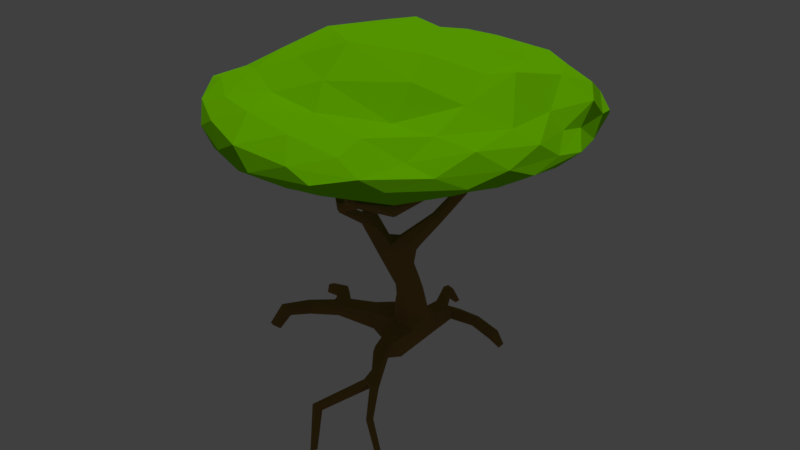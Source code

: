 # Source: Tree.blend  (saved by Blender 2.78.0; exported with 4.5.12 LTS)
import bpy
from mathutils import Matrix  # noqa: F401  (used for matrix-valued properties, if any)

bpy.ops.wm.read_factory_settings(use_empty=True)
scene = bpy.context.scene
scene.name = 'Scene'

# ---- collections
col_collection_1 = bpy.data.collections.new('Collection 1'); scene.collection.children.link(col_collection_1)

# ---- materials (node trees are filled in below, after node groups)
mat_material_001 = bpy.data.materials.new('Material.001')
mat_material_001.alpha_threshold = 0.0
mat_material_001.use_transparent_shadow = False
mat_material_001.diffuse_color = (0.2883, 0.1675, 0.05116, 1.0)
mat_material_001.roughness = 0.5
mat_material_002 = bpy.data.materials.new('Material.002')
mat_material_002.alpha_threshold = 0.0
mat_material_002.use_transparent_shadow = False
mat_material_002.diffuse_color = (0.2425, 0.8, 0.0, 1.0)
mat_material_002.roughness = 0.5

# ---- material node trees

# ---- world
world_world = bpy.data.worlds.new('World'); scene.world = world_world
world_world.color = (0.05088, 0.05088, 0.05088)
world_world.use_sun_shadow = False
world_world.sun_shadow_jitter_overblur = 0.0
world_world.cycles.sampling_method = 'MANUAL'

# ---- lights
light_hemi = bpy.data.lights.new('Hemi', 'SUN')
light_hemi.transmission_factor = 0.0
light_hemi.angle = 0.1993
light_hemi.energy = 1.0
light_hemi.shadow_buffer_clip_start = 0.5
light_hemi.shadow_soft_size = 0.1
light_hemi.shadow_cascade_max_distance = 1000.0

# ---- meshes
me_cube_001 = bpy.data.meshes.new('Cube.001')
me_cube_001.from_pydata([(-0.6438, -0.03753, -1.123), (-0.8839, -0.3627, -0.07685), (-0.9134, -0.1133, -0.2292), (-0.9468, -0.1418, -0.2585), (-1.037, 0.4887, 0.2141), (-0.5999, -0.5276, 0.1706), (-0.9974, 0.4783, 0.1734), (-1.094, 0.3472, 0.09898), (-1.074, 0.3664, 0.04701), (-1.134, 0.1375, -0.02994), (-1.096, 0.1758, 0.01544), (-1.066, 0.1697, -0.09009), (-1.047, 0.002175, -0.1914), (-1.006, 0.07192, -0.1278), (-0.9973, -0.03568, -0.1916), (-0.9798, 0.03777, -0.2334), (-1.015, 0.02087, -0.2508), (-0.8626, -0.06403, -0.3135), (-0.8522, 0.02007, -0.3676), (-0.7658, 0.1329, -0.6766), (-0.7999, 0.05231, -0.7623), (-0.6538, 0.1362, -0.7582), (-0.6988, -0.002358, -0.729), (-0.8184, 0.0458, -0.8515), (-0.8152, 0.2404, -0.9785), (-0.7017, 0.03418, -0.9654), (-1.55, 0.1827, -1.159), (-1.426, -0.5375, -1.037), (-0.4947, 0.3051, 0.4419), (-1.023, 0.1694, -1.092), (-0.3648, 0.2967, 0.07879), (-0.9675, 0.09214, -1.213), (-0.6372, 0.1841, -0.9936), (-0.6846, -0.06193, -0.411), (-0.8837, -0.03448, -0.4867), (-0.6767, 0.05541, -0.5765), (-1.233, -0.09427, -1.058), (-1.011, -0.03135, -0.2827), (-1.109, 0.174, -0.07565), (-0.77, -0.01783, -0.3547), (-0.9992, 0.4104, 0.1473), (-0.3609, 0.206, 0.1223), (-1.128, 0.4328, 0.1794), (-0.9127, -0.09602, -0.328), (-1.237, 0.05574, -1.064), (-0.9277, 0.01167, -0.3086), (-0.3277, 0.2347, 0.08848), (-0.9932, -0.09705, -0.2183), (-0.9307, -0.09398, -0.1994), (-0.8852, -0.4075, -0.05784), (-0.5998, -0.5611, 0.1164), (-0.6255, -0.5146, 0.1187), (-0.6864, -0.5034, 0.1323), (-0.3343, -0.5324, 0.1403), (-0.3393, -0.5745, 0.1816), (-0.3591, -0.5343, 0.2193), (-0.3543, -0.4932, 0.179), (-0.6799, -0.563, 0.14), (-0.6589, -0.5708, 0.1984), (-0.6974, -0.6784, 0.2913), (-0.6914, -0.7059, 0.3297), (-0.6926, -0.7491, 0.3271), (-0.6684, -0.7673, 0.3358), (-0.6661, -0.73, 0.3557), (-0.4499, -0.8114, 0.4627), (-0.1052, -0.4152, 0.326), (-1.098, 0.07667, 0.01854), (-1.118, 0.04961, -0.001745), (-1.232, 0.03535, 0.2095), (-1.279, 0.01133, 0.1863), (-1.271, 0.04688, 0.2047), (-1.24, -0.0004778, 0.1924), (-1.123, 0.4668, 0.2022), (-1.083, 0.43, 0.2353), (-1.126, 0.4004, 0.2), (-0.6228, 0.02445, -0.4019), (-0.4589, 0.07508, -0.1708), (-0.4709, 0.02894, -0.1367), (-0.5198, 0.05581, -0.1182), (-0.5062, 0.1034, -0.1499), (-0.3398, 0.2658, 0.06445), (-0.3921, 0.2203, 0.006833), (-0.3797, 0.5546, 0.2723), (-0.4075, 0.5657, 0.2427), (-0.3805, 0.5855, 0.2191), (-0.3519, 0.5726, 0.2451), (-0.3987, 0.2698, 0.1322), (-0.3653, 0.2805, 0.1466), (-0.3945, 0.3361, 0.3865), (-0.4323, 0.3145, 0.3694), (-0.9314, -0.4032, 0.02354), (-0.927, -0.277, 0.2121), (-0.8611, -0.05091, -1.153), (-0.8781, 0.1022, -0.9888), (-1.226, -0.01841, -1.122), (-1.034, -0.02096, -1.078), (-1.391, -0.2109, -1.088), (-1.435, -0.3931, -1.033), (-1.432, -0.4043, -0.9403), (-1.374, -0.2086, -1.02), (-1.458, -0.1791, -1.05), (-1.416, -0.4793, -1.09), (-1.387, -0.5117, -1.043), (-1.468, -0.5175, -1.044), (-1.479, -0.3971, -1.008), (-1.32, -0.02446, -1.066), (-1.409, 0.09291, -1.058), (-1.381, 0.1284, -1.104), (-1.369, 0.175, -1.061), (-1.395, 0.1388, -1.014), (-1.557, 0.1459, -1.136), (-0.7517, 0.3014, -1.24), (-0.6744, 0.3219, -1.135), (-0.7542, 0.3487, -1.052), (-0.828, 0.3662, -1.132), (-0.6443, 0.4531, -1.144), (-0.7298, 0.5063, -1.114), (-0.7985, 0.4795, -1.07), (-0.8167, 0.4724, -1.11), (-0.8584, 0.6344, -1.048), (-0.894, 0.6705, -1.094), (-0.8684, 0.6557, -1.128), (-0.8104, 0.6855, -1.069), (-0.8681, 0.7005, -1.067), (-0.6424, 0.543, -1.108), (-0.519, 0.5137, -1.167), (-0.4788, 0.4692, -1.146), (-0.7417, -0.1759, -1.059), (-0.7254, -0.2196, -1.175), (-0.7655, -0.2544, -1.117), (-0.6757, -0.1884, -1.12), (-0.5722, -0.3961, -1.08), (-0.5039, -0.513, -1.177), (-0.5081, -0.5481, -1.122), (-0.4828, -0.5242, -1.137), (-0.4058, -0.669, -1.262), (-0.3024, 0.4939, -1.187), (-0.2872, 0.5114, -1.152), (-0.2106, 0.4705, -1.185), (-0.5876, -0.5379, -1.111), (-0.7676, -0.7796, -1.29), (-0.7838, -0.7479, -1.321), (-0.8311, -0.7568, -1.309), (-0.8147, -0.7895, -1.276), (-0.6638, -0.9191, -1.48), (-0.4475, -0.692, -1.278), (-0.4038, -0.6922, -1.25), (-0.8509, 0.2998, -1.226), (-0.6059, 0.07691, -1.049), (-0.9115, -0.002718, -0.4016), (-0.9394, -0.3626, -0.09141), (-0.6784, -0.5463, 0.09406), (-0.6739, -0.6954, 0.2572), (-0.4259, 0.1995, 0.04553), (-0.8035, 0.008181, -1.002), (-0.8136, 0.3462, -1.071), (-0.6059, -0.4462, -1.086), (-0.8986, 0.1829, -0.9797), (-0.7645, -0.001695, -0.8721), (-0.8305, 0.1158, -0.8305), (-0.7028, 0.2557, -0.9943), (-0.7027, 0.1498, -0.6855), (-0.9836, -0.1072, -0.279), (-0.8785, -0.4451, -0.01734), (-0.5992, -0.5719, 0.1606), (-0.3318, -0.5637, 0.1511), (-0.3632, -0.504, 0.2084), (-0.1221, -0.3995, 0.3349), (-1.147, 0.1127, -0.06138), (-1.126, 0.1279, 0.009474), (-0.7672, -0.06746, -0.3844), (-0.7388, 0.04573, -0.3465), (-0.5002, 0.02983, -0.1213), (-0.3364, 0.266, 0.132), (-0.3935, 0.2255, 0.1672), (-0.8965, -0.3507, 0.0008228), (-0.9899, 0.006387, -1.021), (-1.059, 0.1142, -1.015), (-1.082, 0.1086, -1.143), (-1.298, -0.02021, -1.103), (-1.448, -0.1911, -1.083), (-1.399, -0.4048, -0.9533), (-1.241, 0.04516, -1.104), (-1.402, 0.1001, -1.093), (-1.341, 0.0425, -1.022), (-0.6105, 0.5467, -1.156), (-0.7243, 0.4851, -1.16), (-0.8139, 0.6626, -1.119), (-0.6904, -0.1959, -1.164), (-0.5671, -0.4123, -1.155), (-0.5472, -0.5338, -1.163), (-0.5297, -0.5626, -1.14), (-0.5836, -0.5122, -1.175), (-0.7631, -0.7617, -1.31), (-0.8816, 0.5695, 0.4222), (-0.8841, 0.5527, 0.4487), (-0.4624, -0.8371, 0.4657), (-0.4701, -0.8175, 0.4866), (-0.1044, -0.373, 0.4622), (-0.1086, -0.3999, 0.4545), (-0.1217, -0.376, 0.4489), (-1.222, -0.04236, 0.4617), (-1.198, -0.05832, 0.4543), (-1.26, 0.4839, 0.4641), (-1.221, 0.5048, 0.47), (-0.4492, 0.8017, 0.4048), (-0.441, 0.7824, 0.4165), (-0.4589, 0.3221, 0.4636), (-0.4628, 0.2877, 0.4428), (-0.9283, -0.2836, 0.478), (-0.9112, -0.307, 0.474), (-1.46, -0.4847, -1.079), (-1.531, 0.2186, -1.141), (-1.554, 0.2099, -1.087), (-1.556, 0.1604, -1.076), (-0.796, 0.7015, -1.188), (-0.7859, 0.7339, -1.18), (-0.8182, 0.7492, -1.173), (-0.2384, 0.4612, -1.228), (-0.2265, 0.4407, -1.197), (-0.2278, 0.5009, -1.211), (-0.692, -0.9007, -1.509), (-0.7105, -0.9374, -1.505), (-0.6922, -0.95, -1.469), (-0.2766, -0.7685, -1.492), (-0.2581, -0.7962, -1.477), (-0.2443, -0.7591, -1.475), (-0.6443, 0.07429, -0.7821), (-0.6561, -0.03437, -0.4783), (-0.7565, -0.02798, -0.6959), (-0.8096, 0.1038, -0.7191), (-0.7214, 0.1056, -0.5486), (-0.856, -0.08531, -0.4755), (-0.9504, -0.005569, -0.2101), (-1.045, 0.02299, -0.115), (-1.037, 0.1873, -0.05397), (-1.046, 0.1574, -0.004361), (-1.002, 0.4201, 0.1085), (-1.032, 0.3284, 0.1193), (-1.023, 0.4924, 0.184), (-1.001, 0.4335, 0.2334), (-1.036, 0.4618, 0.2451), (-0.9202, -0.1324, -0.2508), (-0.9488, -0.3405, -0.06009), (-0.9057, -0.3225, -0.05226), (-0.8503, -0.3965, -0.02658), (-0.8825, -0.4272, 0.01511), (-0.8657, -0.3966, 0.01006), (-0.3422, -0.5025, 0.1498), (-0.642, -0.6132, 0.1718), (-0.6239, -0.582, 0.186), (-0.6989, -0.6982, 0.2732), (-0.663, -0.7198, 0.3246), (-0.6957, -0.7352, 0.3337), (-0.649, -0.7474, 0.328), (-0.6824, -0.7491, 0.3501), (-0.3495, -0.5645, 0.2107), (-0.1017, -0.4326, 0.3319), (-0.1274, -0.4271, 0.3503), (-0.138, -0.4069, 0.3517), (-1.145, 0.0536, -0.03227), (-1.261, -0.003058, 0.1841), (-1.285, 0.03184, 0.1945), (-1.249, 0.05038, 0.2106), (-1.226, 0.0145, 0.2023), (-1.083, 0.4567, 0.2271), (-1.088, 0.4031, 0.2249), (-0.6664, 0.07347, -0.3891), (-0.4791, 0.1012, -0.1682), (-0.4526, 0.04539, -0.1582), (-0.5249, 0.08668, -0.1288), (-0.3962, 0.295, 0.09535), (-0.4009, 0.5775, 0.2233), (-0.359, 0.5826, 0.2247), (-0.3587, 0.5604, 0.2655), (-0.4005, 0.5558, 0.264), (-0.4396, 0.3337, 0.3692), (-0.4169, 0.3491, 0.3773), (-0.4101, 0.3094, 0.377), (-0.9397, -0.3524, -0.001828), (-0.9634, -0.3001, 0.2088), (-0.8863, -0.3752, 0.03554), (-0.9044, -0.3144, 0.2142), (-0.941, -0.3374, 0.2124), (-0.9931, 0.01085, -1.157), (-1.245, 0.05011, -1.029), (-1.431, -0.1722, -1.006), (-1.235, -0.08633, -1.098), (-1.229, -0.07459, -1.025), (-1.309, -0.04051, -1.017), (-1.391, -0.3967, -1.01), (-1.468, -0.4013, -0.95), (-1.366, 0.1596, -1.093), (-1.376, 0.1675, -1.025), (-0.7912, 0.4499, -1.159), (-0.6904, 0.3434, -1.202), (-0.6963, 0.3333, -1.06), (-0.7329, 0.4835, -1.08), (-0.8276, 0.7175, -1.197), (-0.6754, 0.4673, -1.165), (-0.6511, 0.4707, -1.089), (-0.4795, 0.4903, -1.09), (-0.4777, 0.5459, -1.108), (-0.6778, -0.06704, -1.216), (-0.647, 0.01204, -1.039), (-0.7618, -0.2385, -1.16), (-0.7582, -0.2387, -1.075), (-0.6915, -0.1853, -1.077), (-0.6107, -0.4512, -1.138), (-0.4231, -0.6624, -1.281), (-0.3108, 0.4392, -1.17), (-0.2819, 0.4426, -1.125), (-0.2756, 0.4929, -1.117), (-0.6128, -0.5185, -1.13), (-0.559, -0.5554, -1.125), (-0.8123, -0.7438, -1.321), (-0.8361, -0.7755, -1.288), (-0.7878, -0.7917, -1.275), (-0.4328, -0.7073, -1.254), (-0.6362, 0.09731, -0.9678), (-0.3836, 0.04663, 0.3763), (0.1906, -0.601, 0.4879), (-0.9885, -1.093, 0.4749), (-1.737, -0.09417, 0.4949), (-0.9761, 1.081, 0.4781), (0.2719, 0.6665, 0.5145), (-0.2206, -1.13, 0.7429), (-1.548, -0.7178, 0.7671), (-1.52, 0.5989, 0.7089), (-0.266, 0.945, 0.6938), (0.4046, 0.03473, 0.6946), (-0.3641, -0.2451, 1.045), (-0.8839, -0.931, 0.3953), (-0.7432, -0.7034, 0.3387), (-0.5421, -0.3332, 0.3947), (-0.2408, -0.1451, 0.3814), (-0.1074, -0.3391, 0.3787), (0.05346, -0.5112, 0.3828), (-0.0327, -0.8209, 0.469), (-0.337, -1.016, 0.4566), (-0.6529, -1.092, 0.432), (0.2876, 0.3328, 0.5138), (0.3475, 0.1006, 0.4813), (0.3395, -0.2671, 0.4826), (-0.1877, 0.2326, 0.3397), (-0.005876, 0.4231, 0.4481), (0.1443, 0.5578, 0.4826), (-1.491, -0.1101, 0.4028), (-1.056, -0.1684, 0.3834), (-0.6299, -0.04534, 0.3824), (-1.229, -0.9512, 0.4795), (-1.472, -0.6939, 0.4672), (-1.651, -0.3844, 0.4722), (-0.853, 0.8122, 0.3974), (-0.6794, 0.5833, 0.3342), (-0.4787, 0.321, 0.4016), (-1.642, 0.2002, 0.4777), (-1.429, 0.5304, 0.4276), (-1.231, 0.7791, 0.4527), (-0.6512, 1.003, 0.5015), (-0.2519, 0.9436, 0.4604), (0.06565, 0.7904, 0.4788), (0.5037, -0.1534, 0.632), (0.4892, -0.3685, 0.5862), (0.3652, -0.5239, 0.5338), (0.3666, 0.4979, 0.5292), (0.4423, 0.3196, 0.5617), (0.4268, 0.1868, 0.6695), (-0.4153, -1.31, 0.7016), (-0.6634, -1.349, 0.6087), (-0.8759, -1.227, 0.5153), (0.1544, -0.8564, 0.5286), (0.04171, -1.065, 0.6034), (-0.0572, -1.153, 0.6758), (-1.753, -0.6129, 0.7003), (-1.829, -0.4333, 0.5949), (-1.835, -0.2444, 0.5263), (-1.2, -1.115, 0.5282), (-1.385, -1.044, 0.5962), (-1.522, -0.9095, 0.6918), (-1.503, 0.7898, 0.66), (-1.389, 0.9433, 0.6007), (-1.225, 1.087, 0.53), (-1.834, 0.115, 0.5275), (-1.826, 0.3184, 0.5976), (-1.698, 0.4928, 0.656), (-0.09315, 0.9654, 0.6494), (0.0963, 0.9357, 0.6004), (0.2513, 0.8287, 0.5225), (-0.8175, 1.176, 0.5251), (-0.6442, 1.165, 0.5994), (-0.4492, 1.061, 0.6452), (0.449, -0.2665, 0.7187), (0.2806, -0.6154, 0.7458), (0.02422, -0.876, 0.6963), (-0.5451, -1.164, 0.8), (-0.9265, -1.088, 0.8101), (-1.283, -0.932, 0.7647), (-1.649, -0.4221, 0.7414), (-1.662, -0.04681, 0.7519), (-1.63, 0.3217, 0.7473), (-1.292, 0.7882, 0.7411), (-0.9545, 0.9605, 0.7885), (-0.5725, 0.9401, 0.6898), (0.007662, 0.8166, 0.7082), (0.2633, 0.5619, 0.8009), (0.4002, 0.3551, 0.7772), (-0.2755, -0.4615, 0.9549), (-0.2378, -0.676, 0.7888), (-0.2321, -0.9283, 0.7844), (0.3086, 0.04331, 0.7817), (0.08094, 0.02182, 0.9636), (-0.04533, -0.1027, 0.9573), (-0.7804, -0.4145, 1.073), (-1.117, -0.4957, 0.9342), (-1.345, -0.6284, 0.8401), (-0.7251, 0.1311, 1.106), (-1.082, 0.3228, 0.9803), (-1.38, 0.5237, 0.8391), (-0.2021, 0.2265, 0.9743), (-0.246, 0.5809, 0.8759), (-0.2318, 0.864, 0.8144), (-0.04973, 0.3222, 0.9249), (0.1761, 0.3578, 0.8808), (0.03264, 0.6511, 0.8362), (-0.6512, 0.4831, 0.911), (-0.5964, 0.804, 0.8544), (-1.032, 0.6991, 0.8507), (-1.15, -0.1268, 0.9922), (-1.469, 0.1368, 0.9003), (-1.446, -0.3077, 0.8683), (-0.6915, -0.7252, 0.9417), (-1.009, -0.8166, 0.8243), (-0.5843, -0.9128, 0.8368), (0.01974, -0.367, 0.8638), (0.04196, -0.6518, 0.7814), (0.2906, -0.2965, 0.7781), (0.3894, 0.4937, 0.6511), (0.3329, 0.6781, 0.6072), (0.1917, 0.795, 0.6629), (-0.8224, 1.072, 0.6569), (-1.039, 1.116, 0.6042), (-1.215, 0.986, 0.6666), (-1.814, 0.1505, 0.6727), (-1.885, -0.05945, 0.5961), (-1.795, -0.2486, 0.6565), (-1.205, -1.118, 0.6958), (-1.041, -1.221, 0.593), (-0.8111, -1.312, 0.7169), (0.1975, -0.8536, 0.6523), (0.3215, -0.7361, 0.5853), (0.4298, -0.5161, 0.6496), (-0.2492, 1.107, 0.5732), (-0.05126, 1.042, 0.503), (-0.4257, 1.18, 0.4994), (-1.658, 0.6655, 0.5981), (-1.556, 0.7456, 0.5287), (-1.714, 0.4598, 0.5227), (-1.662, -0.7759, 0.5982), (-1.711, -0.6018, 0.5128), (-1.486, -0.8994, 0.5202), (-0.2552, -1.31, 0.6411), (-0.5001, -1.223, 0.5203), (-0.1295, -1.086, 0.5209), (0.5382, 0.02124, 0.6057), (0.4815, -0.1321, 0.5501), (0.4402, 0.1973, 0.5199), (-0.09477, 0.6878, 0.4159), (-0.2559, 0.5415, 0.3914), (-0.4997, 0.8139, 0.3884), (-1.09, 0.5121, 0.3512), (-0.8473, 0.2229, 0.3787), (-1.334, 0.1509, 0.3453), (-1.355, -0.506, 0.3511), (-0.8906, -0.4268, 0.3408), (-1.113, -0.724, 0.4005), (0.1579, 0.2791, 0.4407), (0.1561, -0.1196, 0.4496), (-0.01146, 0.05726, 0.3703), (-0.5634, -0.9139, 0.3446), (-0.4049, -0.494, 0.347), (-0.208, -0.697, 0.315)], [(304, 93)], [(228, 33, 22), (0, 303, 148), (148, 304, 0), (49, 151, 163), (2, 244, 1), (16, 15, 149), (149, 37, 16), (150, 3, 49), (10, 169, 66), (2, 242, 17), (17, 48, 2), (3, 150, 162), (67, 260, 234), (234, 66, 67), (241, 265, 73), (239, 72, 4), (7, 266, 74), (163, 246, 90), (40, 235, 237), (281, 247, 245), (9, 10, 7), (7, 38, 9), (12, 14, 234), (13, 233, 15), (13, 15, 11), (62, 152, 254), (43, 162, 232), (289, 285, 184), (149, 45, 18), (61, 253, 251), (149, 34, 37), (35, 228, 227), (227, 21, 35), (253, 255, 63), (23, 159, 157), (157, 93, 23), (25, 158, 154), (218, 220, 138), (26, 213, 212), (27, 101, 102), (299, 115, 295), (295, 186, 299), (199, 198, 200), (18, 231, 19), (29, 155, 114), (114, 147, 29), (30, 273, 80), (31, 178, 147), (148, 303, 295), (112, 32, 295), (111, 295, 303), (25, 154, 304), (33, 170, 232), (72, 239, 8), (239, 6, 8), (113, 117, 155), (233, 48, 17), (112, 295, 115), (234, 13, 236), (236, 66, 234), (266, 238, 240), (168, 12, 260), (13, 11, 235), (3, 162, 43), (15, 233, 45), (150, 163, 90), (174, 86, 153), (132, 192, 189), (47, 14, 12), (30, 80, 271), (81, 153, 271), (48, 14, 47), (233, 14, 48), (249, 57, 151), (151, 50, 249), (5, 52, 58), (86, 271, 153), (308, 313, 156), (192, 313, 308), (51, 52, 5), (62, 61, 152), (244, 243, 279), (175, 244, 279), (59, 251, 253), (252, 254, 152), (151, 49, 50), (163, 151, 57), (246, 57, 52), (57, 251, 59), (57, 59, 58), (58, 59, 60), (196, 62, 254), (196, 254, 64), (64, 254, 252), (53, 248, 65), (55, 259, 166), (259, 55, 258), (56, 259, 167), (198, 257, 65), (199, 258, 257), (199, 257, 198), (260, 261, 69), (67, 261, 260), (69, 262, 168), (261, 67, 71), (67, 264, 71), (72, 203, 204), (77, 41, 172), (78, 41, 153), (46, 274, 173), (46, 273, 85), (273, 30, 84), (30, 272, 84), (87, 88, 173), (41, 278, 174), (174, 278, 89), (87, 277, 88), (41, 88, 278), (28, 276, 89), (279, 280, 91), (90, 280, 279), (90, 281, 283), (92, 154, 176), (176, 95, 92), (95, 284, 92), (93, 157, 177), (178, 31, 94), (31, 284, 94), (94, 182, 178), (176, 93, 289), (99, 96, 36), (96, 99, 290), (99, 181, 290), (286, 291, 98), (104, 291, 100), (103, 104, 211), (97, 290, 101), (94, 179, 107), (44, 293, 285), (184, 106, 105), (106, 179, 105), (108, 293, 44), (44, 292, 108), (109, 214, 184), (214, 109, 213), (110, 183, 106), (106, 214, 110), (113, 160, 296), (114, 294, 147), (299, 185, 125), (299, 186, 185), (116, 297, 124), (117, 297, 119), (116, 187, 122), (122, 297, 116), (119, 122, 123), (121, 298, 215), (120, 217, 298), (115, 299, 126), (300, 301, 297), (302, 185, 124), (137, 185, 302), (136, 310, 125), (312, 301, 311), (92, 303, 128), (303, 188, 128), (133, 146, 134), (134, 146, 135), (135, 132, 134), (135, 309, 132), (133, 318, 146), (311, 310, 219), (312, 311, 138), (136, 220, 218), (219, 310, 218), (220, 136, 137), (315, 192, 141), (316, 313, 142), (140, 314, 317), (221, 315, 141), (222, 316, 142), (309, 226, 224), (225, 318, 145), (145, 224, 225), (22, 33, 229), (24, 155, 157), (24, 160, 113), (24, 113, 155), (1, 242, 2), (267, 231, 171), (243, 48, 47), (10, 66, 236), (2, 48, 244), (150, 47, 162), (194, 241, 195), (194, 239, 4), (194, 40, 237), (241, 240, 195), (195, 240, 40), (8, 235, 11), (194, 237, 6), (6, 239, 194), (241, 73, 266), (241, 266, 240), (9, 38, 168), (4, 72, 265), (61, 62, 255), (246, 247, 90), (4, 265, 241), (5, 250, 164), (8, 38, 7), (238, 7, 10), (10, 236, 238), (40, 238, 236), (281, 245, 175), (13, 14, 233), (11, 38, 8), (243, 150, 90), (90, 279, 243), (9, 169, 10), (235, 40, 236), (12, 168, 37), (16, 11, 15), (168, 16, 37), (17, 232, 170), (21, 160, 161), (17, 170, 39), (17, 39, 18), (232, 162, 37), (37, 34, 232), (161, 231, 35), (35, 21, 161), (19, 231, 161), (253, 63, 60), (227, 228, 22), (319, 21, 227), (19, 159, 230), (161, 24, 19), (20, 158, 229), (159, 20, 230), (227, 25, 319), (158, 22, 229), (213, 110, 214), (24, 157, 159), (154, 158, 23), (23, 93, 154), (225, 224, 226), (222, 144, 223), (222, 221, 144), (314, 190, 191), (218, 138, 219), (216, 298, 217), (216, 215, 298), (211, 27, 103), (149, 19, 230), (28, 208, 207), (196, 64, 197), (111, 92, 31), (18, 171, 231), (147, 178, 29), (29, 157, 155), (46, 80, 273), (133, 314, 191), (31, 92, 284), (295, 32, 148), (112, 160, 32), (189, 192, 308), (32, 319, 148), (319, 304, 148), (31, 147, 111), (139, 156, 313), (230, 34, 149), (232, 229, 33), (229, 34, 20), (35, 267, 75), (113, 297, 117), (35, 75, 228), (8, 6, 237), (113, 296, 300), (156, 133, 131), (186, 295, 111), (111, 294, 186), (139, 314, 133), (133, 134, 131), (118, 155, 117), (171, 18, 39), (115, 296, 112), (114, 118, 294), (17, 18, 233), (40, 240, 238), (42, 8, 7), (134, 132, 189), (266, 7, 238), (260, 12, 234), (235, 236, 13), (46, 173, 41), (242, 43, 17), (42, 7, 74), (47, 37, 162), (45, 233, 18), (45, 149, 15), (153, 41, 174), (132, 190, 192), (175, 1, 244), (271, 80, 81), (1, 245, 49), (49, 163, 150), (58, 250, 5), (249, 164, 250), (61, 251, 152), (63, 252, 60), (52, 57, 58), (253, 60, 59), (50, 245, 51), (52, 245, 247), (57, 246, 163), (52, 247, 246), (50, 248, 53), (54, 50, 165), (53, 165, 50), (55, 164, 256), (54, 256, 164), (56, 5, 166), (55, 166, 5), (251, 249, 152), (56, 248, 51), (250, 152, 249), (58, 60, 250), (252, 250, 60), (62, 197, 255), (61, 255, 253), (63, 64, 252), (63, 255, 197), (257, 53, 65), (199, 259, 258), (54, 165, 257), (54, 257, 256), (56, 166, 259), (65, 248, 167), (258, 256, 257), (55, 256, 258), (167, 248, 56), (65, 167, 198), (262, 9, 168), (200, 198, 167), (200, 167, 259), (260, 69, 168), (169, 70, 263), (68, 169, 263), (201, 261, 202), (66, 68, 264), (67, 66, 264), (201, 262, 69), (201, 68, 263), (201, 263, 70), (70, 262, 201), (202, 264, 68), (204, 74, 266), (202, 261, 71), (71, 264, 202), (203, 72, 42), (42, 74, 203), (204, 265, 72), (1, 3, 242), (204, 266, 73), (73, 265, 204), (268, 75, 267), (269, 75, 76), (269, 33, 228), (172, 33, 77), (172, 39, 170), (171, 78, 270), (270, 267, 171), (76, 46, 269), (267, 79, 268), (78, 172, 41), (81, 76, 268), (41, 269, 46), (153, 79, 270), (153, 270, 78), (81, 268, 79), (274, 87, 173), (30, 271, 272), (275, 87, 82), (275, 271, 86), (206, 273, 205), (271, 83, 272), (46, 85, 274), (205, 273, 84), (84, 272, 205), (206, 274, 85), (206, 83, 275), (206, 275, 82), (82, 274, 206), (205, 272, 83), (87, 276, 277), (41, 173, 88), (86, 89, 276), (276, 207, 277), (207, 278, 88), (207, 88, 277), (208, 89, 278), (91, 281, 175), (279, 91, 175), (90, 247, 281), (210, 91, 209), (280, 90, 283), (283, 281, 282), (91, 280, 209), (210, 280, 283), (283, 282, 210), (288, 95, 176), (176, 154, 93), (177, 157, 29), (284, 287, 94), (95, 287, 284), (44, 178, 182), (289, 93, 177), (177, 285, 289), (289, 288, 176), (177, 44, 285), (179, 96, 180), (94, 287, 96), (289, 99, 288), (36, 288, 99), (36, 96, 287), (105, 180, 100), (286, 105, 100), (99, 98, 181), (96, 290, 97), (97, 104, 180), (98, 102, 181), (100, 180, 104), (96, 97, 180), (100, 291, 286), (211, 104, 101), (102, 101, 290), (290, 181, 102), (103, 98, 291), (182, 107, 292), (103, 291, 104), (97, 101, 104), (184, 293, 109), (44, 182, 292), (107, 212, 292), (105, 289, 184), (107, 179, 183), (184, 214, 106), (183, 179, 106), (110, 107, 183), (108, 213, 293), (124, 186, 116), (212, 108, 292), (213, 109, 293), (147, 294, 111), (296, 160, 112), (187, 294, 121), (118, 121, 294), (116, 186, 187), (117, 119, 118), (217, 122, 216), (120, 118, 119), (119, 297, 122), (119, 123, 120), (121, 215, 187), (187, 215, 122), (124, 301, 302), (120, 123, 217), (120, 298, 121), (216, 122, 215), (115, 126, 300), (310, 301, 126), (126, 299, 125), (126, 301, 300), (125, 310, 126), (125, 185, 136), (305, 129, 92), (312, 302, 301), (137, 136, 185), (137, 302, 312), (128, 305, 92), (306, 92, 129), (130, 303, 0), (154, 306, 127), (127, 307, 304), (307, 0, 304), (128, 308, 305), (129, 156, 306), (128, 188, 189), (131, 306, 156), (129, 305, 308), (131, 307, 127), (130, 189, 188), (131, 130, 307), (190, 309, 145), (193, 192, 190), (191, 190, 145), (191, 145, 318), (133, 191, 318), (218, 310, 136), (138, 220, 312), (138, 311, 219), (137, 312, 220), (192, 315, 313), (139, 317, 314), (142, 313, 315), (143, 313, 316), (314, 193, 190), (193, 221, 141), (222, 315, 221), (222, 143, 316), (223, 317, 143), (223, 140, 317), (144, 193, 140), (224, 145, 309), (225, 226, 146), (225, 146, 318), (226, 309, 135), (135, 146, 226), (154, 127, 304), (320, 335, 334), (321, 337, 343), (320, 334, 349), (320, 349, 355), (320, 355, 344), (321, 343, 364), (322, 340, 370), (323, 352, 376), (324, 358, 382), (325, 361, 388), (321, 364, 371), (322, 370, 377), (323, 376, 383), (324, 382, 389), (325, 388, 365), (326, 394, 409), (327, 397, 415), (328, 400, 418), (329, 403, 421), (330, 406, 410), (412, 419, 331), (411, 422, 412), (410, 423, 411), (412, 422, 419), (422, 420, 419), (411, 423, 422), (423, 424, 422), (422, 424, 420), (424, 421, 420), (410, 406, 423), (406, 405, 423), (423, 405, 424), (405, 404, 424), (424, 404, 421), (404, 329, 421), (419, 416, 331), (420, 425, 419), (421, 426, 420), (419, 425, 416), (425, 417, 416), (420, 426, 425), (426, 427, 425), (425, 427, 417), (427, 418, 417), (421, 403, 426), (403, 402, 426), (426, 402, 427), (402, 401, 427), (427, 401, 418), (401, 328, 418), (416, 413, 331), (417, 428, 416), (418, 429, 417), (416, 428, 413), (428, 414, 413), (417, 429, 428), (429, 430, 428), (428, 430, 414), (430, 415, 414), (418, 400, 429), (400, 399, 429), (429, 399, 430), (399, 398, 430), (430, 398, 415), (398, 327, 415), (413, 407, 331), (414, 431, 413), (415, 432, 414), (413, 431, 407), (431, 408, 407), (414, 432, 431), (432, 433, 431), (431, 433, 408), (433, 409, 408), (415, 397, 432), (397, 396, 432), (432, 396, 433), (396, 395, 433), (433, 395, 409), (395, 326, 409), (407, 412, 331), (408, 434, 407), (409, 435, 408), (407, 434, 412), (434, 411, 412), (408, 435, 434), (435, 436, 434), (434, 436, 411), (436, 410, 411), (409, 394, 435), (394, 393, 435), (435, 393, 436), (393, 392, 436), (436, 392, 410), (392, 330, 410), (367, 406, 330), (366, 437, 367), (365, 438, 366), (367, 437, 406), (437, 405, 406), (366, 438, 437), (438, 439, 437), (437, 439, 405), (439, 404, 405), (365, 388, 438), (388, 387, 438), (438, 387, 439), (387, 386, 439), (439, 386, 404), (386, 329, 404), (391, 403, 329), (390, 440, 391), (389, 441, 390), (391, 440, 403), (440, 402, 403), (390, 441, 440), (441, 442, 440), (440, 442, 402), (442, 401, 402), (389, 382, 441), (382, 381, 441), (441, 381, 442), (381, 380, 442), (442, 380, 401), (380, 328, 401), (385, 400, 328), (384, 443, 385), (383, 444, 384), (385, 443, 400), (443, 399, 400), (384, 444, 443), (444, 445, 443), (443, 445, 399), (445, 398, 399), (383, 376, 444), (376, 375, 444), (444, 375, 445), (375, 374, 445), (445, 374, 398), (374, 327, 398), (379, 397, 327), (378, 446, 379), (377, 447, 378), (379, 446, 397), (446, 396, 397), (378, 447, 446), (447, 448, 446), (446, 448, 396), (448, 395, 396), (377, 370, 447), (370, 369, 447), (447, 369, 448), (369, 368, 448), (448, 368, 395), (368, 326, 395), (373, 394, 326), (372, 449, 373), (371, 450, 372), (373, 449, 394), (449, 393, 394), (372, 450, 449), (450, 451, 449), (449, 451, 393), (451, 392, 393), (371, 364, 450), (364, 363, 450), (450, 363, 451), (363, 362, 451), (451, 362, 392), (362, 330, 392), (386, 391, 329), (387, 452, 386), (388, 453, 387), (386, 452, 391), (452, 390, 391), (387, 453, 452), (453, 454, 452), (452, 454, 390), (454, 389, 390), (388, 361, 453), (361, 360, 453), (453, 360, 454), (360, 359, 454), (454, 359, 389), (359, 324, 389), (380, 385, 328), (381, 455, 380), (382, 456, 381), (380, 455, 385), (455, 384, 385), (381, 456, 455), (456, 457, 455), (455, 457, 384), (457, 383, 384), (382, 358, 456), (358, 357, 456), (456, 357, 457), (357, 356, 457), (457, 356, 383), (356, 323, 383), (374, 379, 327), (375, 458, 374), (376, 459, 375), (374, 458, 379), (458, 378, 379), (375, 459, 458), (459, 460, 458), (458, 460, 378), (460, 377, 378), (376, 352, 459), (352, 351, 459), (459, 351, 460), (351, 350, 460), (460, 350, 377), (350, 322, 377), (368, 373, 326), (369, 461, 368), (370, 462, 369), (368, 461, 373), (461, 372, 373), (369, 462, 461), (462, 463, 461), (461, 463, 372), (463, 371, 372), (370, 340, 462), (340, 339, 462), (462, 339, 463), (339, 338, 463), (463, 338, 371), (338, 321, 371), (362, 367, 330), (363, 464, 362), (364, 465, 363), (362, 464, 367), (464, 366, 367), (363, 465, 464), (465, 466, 464), (464, 466, 366), (466, 365, 366), (364, 343, 465), (343, 342, 465), (465, 342, 466), (342, 341, 466), (466, 341, 365), (341, 325, 365), (346, 361, 325), (345, 467, 346), (344, 468, 345), (346, 467, 361), (467, 360, 361), (345, 468, 467), (468, 469, 467), (467, 469, 360), (469, 359, 360), (344, 355, 468), (355, 354, 468), (468, 354, 469), (354, 353, 469), (469, 353, 359), (353, 324, 359), (353, 358, 324), (354, 470, 353), (355, 471, 354), (353, 470, 358), (470, 357, 358), (354, 471, 470), (471, 472, 470), (470, 472, 357), (472, 356, 357), (355, 349, 471), (349, 348, 471), (471, 348, 472), (348, 347, 472), (472, 347, 356), (347, 323, 356), (347, 352, 323), (348, 473, 347), (349, 474, 348), (347, 473, 352), (473, 351, 352), (348, 474, 473), (474, 475, 473), (473, 475, 351), (475, 350, 351), (349, 334, 474), (334, 333, 474), (474, 333, 475), (333, 332, 475), (475, 332, 350), (332, 322, 350), (341, 346, 325), (342, 476, 341), (343, 477, 342), (341, 476, 346), (476, 345, 346), (342, 477, 476), (477, 478, 476), (476, 478, 345), (478, 344, 345), (343, 337, 477), (337, 336, 477), (477, 336, 478), (336, 335, 478), (478, 335, 344), (335, 320, 344), (332, 340, 322), (333, 479, 332), (334, 480, 333), (332, 479, 340), (479, 339, 340), (333, 480, 479), (480, 481, 479), (479, 481, 339), (481, 338, 339), (334, 335, 480), (335, 336, 480), (480, 336, 481), (336, 337, 481), (481, 337, 338), (337, 321, 338), (243, 244, 48), (150, 243, 47), (194, 4, 241), (194, 195, 40), (8, 237, 235), (13, 234, 14), (16, 38, 11), (168, 38, 16), (17, 43, 232), (21, 32, 160), (319, 32, 21), (19, 24, 159), (161, 160, 24), (20, 23, 158), (159, 23, 20), (227, 22, 25), (158, 25, 22), (213, 26, 110), (211, 101, 27), (149, 18, 19), (111, 303, 92), (319, 25, 304), (230, 20, 34), (229, 232, 34), (35, 231, 267), (113, 300, 297), (156, 139, 133), (118, 114, 155), (115, 300, 296), (42, 72, 8), (242, 3, 43), (47, 12, 37), (175, 245, 1), (249, 50, 164), (50, 49, 245), (52, 51, 245), (50, 51, 248), (54, 164, 50), (55, 5, 164), (56, 51, 5), (251, 57, 249), (250, 252, 152), (62, 196, 197), (63, 197, 64), (257, 165, 53), (199, 200, 259), (262, 70, 9), (169, 9, 70), (68, 66, 169), (201, 69, 261), (201, 202, 68), (204, 203, 74), (1, 49, 3), (268, 76, 75), (269, 228, 75), (269, 77, 33), (172, 170, 33), (172, 78, 39), (171, 39, 78), (270, 79, 267), (76, 80, 46), (81, 80, 76), (41, 77, 269), (153, 81, 79), (274, 82, 87), (275, 86, 87), (275, 83, 271), (206, 85, 273), (206, 205, 83), (87, 86, 276), (86, 174, 89), (276, 28, 207), (207, 208, 278), (208, 28, 89), (91, 282, 281), (210, 282, 91), (210, 209, 280), (288, 36, 95), (95, 36, 287), (44, 29, 178), (177, 29, 44), (179, 94, 96), (289, 286, 99), (105, 179, 180), (286, 289, 105), (99, 286, 98), (98, 27, 102), (103, 27, 98), (182, 94, 107), (184, 285, 293), (107, 26, 212), (110, 26, 107), (108, 212, 213), (124, 185, 186), (187, 186, 294), (118, 120, 121), (217, 123, 122), (124, 297, 301), (310, 311, 301), (306, 154, 92), (130, 188, 303), (307, 130, 0), (128, 189, 308), (129, 308, 156), (131, 127, 306), (130, 134, 189), (131, 134, 130), (190, 132, 309), (193, 141, 192), (139, 143, 317), (143, 139, 313), (314, 140, 193), (193, 144, 221), (222, 142, 315), (222, 223, 143), (223, 144, 140)])
me_cube_001.polygons.foreach_set('material_index', [0, 0, 0, 0, 0, 0, 0, 0, 0, 0, 0, 0, 0, 0, 0, 0, 0, 0, 0, 0, 0, 0, 0, 0, 0, 0, 0, 0, 0, 0, 0, 0, 0, 0, 0, 0, 0, 0, 0, 0, 0, 0, 0, 0, 0, 0, 0, 0, 0, 0, 0, 0, 0, 0, 0, 0, 0, 0, 0, 0, 0, 0, 0, 0, 0, 0, 0, 0, 0, 0, 0, 0, 0, 0, 0, 0, 0, 0, 0, 0, 0, 0, 0, 0, 0, 0, 0, 0, 0, 0, 0, 0, 0, 0, 0, 0, 0, 0, 0, 0, 0, 0, 0, 0, 0, 0, 0, 0, 0, 0, 0, 0, 0, 0, 0, 0, 0, 0, 0, 0, 0, 0, 0, 0, 0, 0, 0, 0, 0, 0, 0, 0, 0, 0, 0, 0, 0, 0, 0, 0, 0, 0, 0, 0, 0, 0, 0, 0, 0, 0, 0, 0, 0, 0, 0, 0, 0, 0, 0, 0, 0, 0, 0, 0, 0, 0, 0, 0, 0, 0, 0, 0, 0, 0, 0, 0, 0, 0, 0, 0, 0, 0, 0, 0, 0, 0, 0, 0, 0, 0, 0, 0, 0, 0, 0, 0, 0, 0, 0, 0, 0, 0, 0, 0, 0, 0, 0, 0, 0, 0, 0, 0, 0, 0, 0, 0, 0, 0, 0, 0, 0, 0, 0, 0, 0, 0, 0, 0, 0, 0, 0, 0, 0, 0, 0, 0, 0, 0, 0, 0, 0, 0, 0, 0, 0, 0, 0, 0, 0, 0, 0, 0, 0, 0, 0, 0, 0, 0, 0, 0, 0, 0, 0, 0, 0, 0, 0, 0, 0, 0, 0, 0, 0, 0, 0, 0, 0, 0, 0, 0, 0, 0, 0, 0, 0, 0, 0, 0, 0, 0, 0, 0, 0, 0, 0, 0, 0, 0, 0, 0, 0, 0, 0, 0, 0, 0, 0, 0, 0, 0, 0, 0, 0, 0, 0, 0, 0, 0, 0, 0, 0, 0, 0, 0, 0, 0, 0, 0, 0, 0, 0, 0, 0, 0, 0, 0, 0, 0, 0, 0, 0, 0, 0, 0, 0, 0, 0, 0, 0, 0, 0, 0, 0, 0, 0, 0, 0, 0, 0, 0, 0, 0, 0, 0, 0, 0, 0, 0, 0, 0, 0, 0, 0, 0, 0, 0, 0, 0, 0, 0, 0, 0, 0, 0, 0, 0, 0, 0, 0, 0, 0, 0, 0, 0, 0, 0, 0, 0, 0, 0, 0, 0, 0, 0, 0, 0, 0, 0, 0, 0, 0, 0, 0, 0, 0, 0, 0, 0, 0, 0, 0, 0, 0, 0, 0, 0, 0, 0, 0, 0, 0, 0, 0, 0, 0, 0, 0, 0, 0, 0, 0, 0, 0, 0, 0, 0, 0, 0, 0, 0, 0, 0, 0, 0, 0, 0, 0, 0, 0, 0, 0, 0, 0, 0, 0, 0, 0, 0, 0, 0, 0, 0, 0, 0, 0, 0, 0, 0, 0, 0, 0, 0, 0, 0, 0, 0, 0, 0, 0, 0, 0, 0, 0, 0, 0, 0, 0, 0, 0, 0, 0, 0, 0, 0, 0, 0, 0, 0, 0, 0, 0, 0, 0, 0, 0, 0, 0, 0, 0, 0, 1, 1, 1, 1, 1, 1, 1, 1, 1, 1, 1, 1, 1, 1, 1, 1, 1, 1, 1, 1, 1, 1, 1, 1, 1, 1, 1, 1, 1, 1, 1, 1, 1, 1, 1, 1, 1, 1, 1, 1, 1, 1, 1, 1, 1, 1, 1, 1, 1, 1, 1, 1, 1, 1, 1, 1, 1, 1, 1, 1, 1, 1, 1, 1, 1, 1, 1, 1, 1, 1, 1, 1, 1, 1, 1, 1, 1, 1, 1, 1, 1, 1, 1, 1, 1, 1, 1, 1, 1, 1, 1, 1, 1, 1, 1, 1, 1, 1, 1, 1, 1, 1, 1, 1, 1, 1, 1, 1, 1, 1, 1, 1, 1, 1, 1, 1, 1, 1, 1, 1, 1, 1, 1, 1, 1, 1, 1, 1, 1, 1, 1, 1, 1, 1, 1, 1, 1, 1, 1, 1, 1, 1, 1, 1, 1, 1, 1, 1, 1, 1, 1, 1, 1, 1, 1, 1, 1, 1, 1, 1, 1, 1, 1, 1, 1, 1, 1, 1, 1, 1, 1, 1, 1, 1, 1, 1, 1, 1, 1, 1, 1, 1, 1, 1, 1, 1, 1, 1, 1, 1, 1, 1, 1, 1, 1, 1, 1, 1, 1, 1, 1, 1, 1, 1, 1, 1, 1, 1, 1, 1, 1, 1, 1, 1, 1, 1, 1, 1, 1, 1, 1, 1, 1, 1, 1, 1, 1, 1, 1, 1, 1, 1, 1, 1, 1, 1, 1, 1, 1, 1, 1, 1, 1, 1, 1, 1, 1, 1, 1, 1, 1, 1, 1, 1, 1, 1, 1, 1, 1, 1, 1, 1, 1, 1, 1, 1, 1, 1, 1, 1, 1, 1, 1, 1, 1, 1, 1, 1, 1, 1, 1, 1, 1, 1, 1, 1, 1, 1, 1, 1, 1, 1, 1, 1, 1, 1, 1, 1, 1, 1, 1, 1, 1, 1, 1, 1, 1, 1, 1, 1, 1, 1, 1, 1, 1, 1, 1, 1, 1, 1, 0, 0, 0, 0, 0, 0, 0, 0, 0, 0, 0, 0, 0, 0, 0, 0, 0, 0, 0, 0, 0, 0, 0, 0, 0, 0, 0, 0, 0, 0, 0, 0, 0, 0, 0, 0, 0, 0, 0, 0, 0, 0, 0, 0, 0, 0, 0, 0, 0, 0, 0, 0, 0, 0, 0, 0, 0, 0, 0, 0, 0, 0, 0, 0, 0, 0, 0, 0, 0, 0, 0, 0, 0, 0, 0, 0, 0, 0, 0, 0, 0, 0, 0, 0, 0, 0, 0, 0, 0, 0, 0, 0, 0, 0, 0, 0, 0, 0, 0, 0, 0, 0, 0, 0, 0, 0, 0, 0, 0, 0, 0, 0, 0, 0, 0, 0])
_uv = me_cube_001.uv_layers.new(name='UVMap')
_uv.uv.foreach_set('vector', [0.3187, 0.7101, 0.3114, 0.7184, 0.3235, 0.6747, 0.8059, 0.5277, 0.8052, 0.5147, 0.817, 0.5388, 0.3635, 0.6108, 0.3531, 0.6104, 0.3512, 0.5982, 0.3275, 0.9034, 0.3466, 0.9475, 0.3244, 0.9101, 0.7086, 0.8949, 0.7099, 0.8432, 0.7198, 0.8401, 0.7669, 0.6013, 0.7718, 0.5974, 0.7858, 0.6189, 0.1607, 0.8883, 0.1393, 0.8835, 0.143, 0.8734, 0.3234, 0.8904, 0.347, 0.8539, 0.3275, 0.9034, 0.5443, 0.9574, 0.5491, 0.9675, 0.5428, 0.9773, 0.2777, 0.7377, 0.2759, 0.7343, 0.2897, 0.7278, 0.7177, 0.9095, 0.7008, 0.8944, 0.7086, 0.8949, 0.347, 0.8539, 0.3234, 0.8904, 0.3446, 0.8443, 0.08965, 0.8627, 0.0956, 0.8668, 0.09158, 0.8863, 0.09158, 0.8863, 0.08199, 0.8617, 0.08965, 0.8627, 0.7701, 0.9674, 0.768, 0.9587, 0.773, 0.9568, 0.06586, 0.8084, 0.08412, 0.8188, 0.06656, 0.8151, 0.5181, 0.9962, 0.5071, 0.9724, 0.5139, 0.9767, 0.2487, 0.7925, 0.246, 0.7941, 0.2429, 0.793, 0.9115, 0.9373, 0.9115, 0.9919, 0.9048, 0.9418, 0.7051, 0.8229, 0.7128, 0.8223, 0.719, 0.8264, 0.5497, 0.9655, 0.5443, 0.9574, 0.5497, 0.9237, 0.3985, 0.8916, 0.4025, 0.8443, 0.412, 0.8484, 0.2761, 0.9592, 0.284, 0.952, 0.284, 0.9729, 0.9684, 0.8937, 0.9675, 0.8686, 0.9781, 0.8731, 0.9684, 0.8937, 0.9781, 0.8731, 0.9785, 0.9157, 0.1479, 0.9574, 0.1479, 0.9756, 0.1437, 0.9614, 0.2819, 0.7242, 0.2721, 0.7292, 0.2927, 0.7052, 0.5855, 0.8276, 0.5705, 0.811, 0.5896, 0.8103, 0.7858, 0.6189, 0.7806, 0.6063, 0.7935, 0.6117, 0.8181, 0.816, 0.8151, 0.8149, 0.8187, 0.8013, 0.9893, 0.9576, 0.9949, 0.9413, 0.9949, 0.9887, 0.7967, 0.6271, 0.7836, 0.64, 0.7986, 0.5988, 0.7986, 0.5988, 0.8066, 0.6026, 0.7967, 0.6271, 0.1268, 0.9219, 0.1255, 0.9186, 0.1303, 0.9179, 0.2489, 0.6966, 0.2429, 0.6953, 0.2429, 0.6808, 0.2429, 0.6808, 0.2493, 0.6835, 0.2489, 0.6966, 0.3473, 0.6197, 0.3349, 0.6307, 0.3351, 0.6119, 0.9667, 0.8552, 0.9639, 0.8486, 0.9726, 0.8487, 0.8007, 0.9698, 0.7887, 0.9619, 0.8006, 0.9632, 0.7922, 0.9186, 0.7922, 0.9327, 0.7858, 0.9254, 0.7932, 0.5462, 0.7986, 0.5485, 0.7915, 0.5684, 0.7915, 0.5684, 0.7845, 0.5433, 0.7932, 0.5462, 0.1545, 0.8905, 0.156, 0.8957, 0.153, 0.8957, 0.7935, 0.6117, 0.8216, 0.632, 0.8215, 0.6517, 0.8134, 0.7446, 0.8484, 0.7328, 0.8495, 0.7418, 0.8495, 0.7418, 0.8473, 0.7564, 0.8134, 0.7446, 0.4775, 0.7737, 0.4701, 0.8313, 0.4733, 0.7668, 0.7439, 0.6142, 0.7229, 0.6115, 0.7636, 0.5769, 0.817, 0.5388, 0.8052, 0.5147, 0.8563, 0.5198, 0.8521, 0.5289, 0.8317, 0.5474, 0.8563, 0.5198, 0.7813, 0.5762, 0.7915, 0.5684, 0.7957, 0.6409, 0.3473, 0.6197, 0.3351, 0.6119, 0.3531, 0.6104, 0.3114, 0.7184, 0.3014, 0.7201, 0.2927, 0.7052, 0.08412, 0.8188, 0.06586, 0.8084, 0.09082, 0.7889, 0.1191, 0.9576, 0.1251, 0.9574, 0.1251, 0.9844, 0.7712, 0.9116, 0.7981, 0.9177, 0.7717, 0.9228, 0.69, 0.9084, 0.7008, 0.8944, 0.7177, 0.9095, 0.9518, 0.8382, 0.9639, 0.832, 0.9639, 0.8559, 0.09158, 0.8863, 0.08161, 0.8937, 0.06738, 0.8737, 0.06738, 0.8737, 0.08199, 0.8617, 0.09158, 0.8863, 0.1223, 0.8718, 0.1321, 0.8537, 0.1361, 0.8824, 0.206, 0.7637, 0.2213, 0.7601, 0.2088, 0.7681, 0.9684, 0.8937, 0.9785, 0.9157, 0.9735, 0.921, 0.347, 0.8539, 0.3446, 0.8443, 0.3582, 0.8506, 0.9781, 0.8731, 0.9675, 0.8686, 0.9826, 0.8559, 0.2447, 0.783, 0.2487, 0.7925, 0.2429, 0.793, 0.7846, 0.6984, 0.7948, 0.6939, 0.8051, 0.7122, 0.828, 0.7188, 0.8139, 0.719, 0.8162, 0.7012, 0.08548, 0.8616, 0.08424, 0.8493, 0.09216, 0.8396, 0.4775, 0.7737, 0.4733, 0.7668, 0.484, 0.7743, 0.8501, 0.5401, 0.8432, 0.536, 0.8493, 0.5272, 0.07386, 0.8638, 0.08424, 0.8493, 0.08548, 0.8616, 0.07323, 0.8457, 0.08424, 0.8493, 0.07386, 0.8638, 0.2581, 0.8165, 0.255, 0.8117, 0.2558, 0.8077, 0.3466, 0.9475, 0.3582, 0.9581, 0.3451, 0.9619, 0.2956, 0.8807, 0.2841, 0.8684, 0.298, 0.8656, 0.7948, 0.6939, 0.8034, 0.6933, 0.8051, 0.7122, 0.8625, 0.8149, 0.8659, 0.8028, 0.8726, 0.8172, 0.8574, 0.8005, 0.8659, 0.8028, 0.8625, 0.8149, 0.7408, 0.8186, 0.7484, 0.8101, 0.748, 0.8274, 0.1679, 0.8971, 0.1733, 0.8997, 0.1709, 0.9108, 0.8054, 0.5779, 0.8148, 0.5764, 0.8136, 0.5882, 0.8051, 0.5887, 0.8054, 0.5779, 0.8136, 0.5882, 0.8135, 0.8013, 0.8187, 0.8013, 0.8151, 0.8149, 0.4337, 0.9549, 0.4381, 0.9505, 0.4381, 0.9688, 0.3466, 0.9475, 0.3275, 0.9034, 0.3582, 0.9581, 0.2487, 0.7925, 0.2558, 0.8077, 0.255, 0.8117, 0.7167, 0.938, 0.7185, 0.9838, 0.7093, 0.976, 0.8205, 0.7657, 0.8187, 0.8013, 0.8135, 0.8013, 0.4209, 0.9505, 0.4209, 0.983, 0.4139, 0.9606, 0.4139, 0.9606, 0.4209, 0.983, 0.4189, 0.9907, 0.4628, 0.9813, 0.4593, 0.9395, 0.4645, 0.9416, 0.4628, 0.9813, 0.4645, 0.9416, 0.4685, 0.9816, 0.4685, 0.9816, 0.4645, 0.9416, 0.4685, 0.9369, 0.921, 0.9115, 0.9272, 0.9113, 0.9343, 0.9599, 0.317, 0.9218, 0.3118, 0.9685, 0.3113, 0.924, 0.3118, 0.9685, 0.317, 0.9218, 0.3164, 0.9687, 0.7258, 0.8714, 0.7333, 0.9288, 0.7286, 0.9302, 0.4299, 0.9505, 0.4337, 0.9786, 0.4301, 0.9788, 0.1058, 0.7606, 0.08671, 0.7711, 0.08255, 0.7687, 0.4337, 0.9531, 0.4337, 0.9786, 0.4299, 0.9505, 0.2088, 0.7681, 0.201, 0.784, 0.1994, 0.7833, 0.08965, 0.8627, 0.1007, 0.8171, 0.0956, 0.8668, 0.1994, 0.7833, 0.1976, 0.783, 0.206, 0.7637, 0.1007, 0.8171, 0.08965, 0.8627, 0.09662, 0.817, 0.08965, 0.8627, 0.09212, 0.8169, 0.09662, 0.817, 0.08412, 0.8188, 0.09082, 0.8765, 0.08217, 0.8746, 0.3351, 0.7626, 0.3558, 0.8034, 0.3317, 0.7641, 0.2499, 0.9066, 0.2627, 0.8559, 0.2674, 0.8713, 0.7914, 0.72, 0.832, 0.7471, 0.7955, 0.7263, 0.7914, 0.72, 0.8351, 0.7416, 0.8332, 0.7443, 0.4701, 0.8313, 0.4775, 0.7737, 0.4743, 0.8324, 0.4775, 0.7737, 0.4786, 0.8314, 0.4743, 0.8324, 0.818, 0.9071, 0.8223, 0.8595, 0.8223, 0.9105, 0.3558, 0.8034, 0.3531, 0.8389, 0.3529, 0.8091, 0.7846, 0.6984, 0.7552, 0.6637, 0.7578, 0.6623, 0.1185, 0.9643, 0.1138, 0.9153, 0.1185, 0.9146, 0.3558, 0.8034, 0.3568, 0.841, 0.3531, 0.8389, 0.7465, 0.6533, 0.7598, 0.6586, 0.7578, 0.6623, 0.8136, 0.5882, 0.8148, 0.6301, 0.8065, 0.6306, 0.2429, 0.793, 0.2274, 0.802, 0.2402, 0.7891, 0.9148, 0.9373, 0.9048, 0.9331, 0.9144, 0.8992, 0.8743, 0.8638, 0.9038, 0.8461, 0.9006, 0.8754, 0.9006, 0.8754, 0.8895, 0.8862, 0.8743, 0.8638, 0.7357, 0.967, 0.7198, 0.967, 0.7252, 0.9468, 0.4982, 0.8096, 0.5006, 0.793, 0.5327, 0.8028, 0.7229, 0.6115, 0.7439, 0.6142, 0.6978, 0.6345, 0.7439, 0.6142, 0.7391, 0.6284, 0.6978, 0.6345, 0.6978, 0.6345, 0.6948, 0.6233, 0.7229, 0.6115, 0.5215, 0.8259, 0.4982, 0.8096, 0.5855, 0.8276, 0.9038, 0.9622, 0.8903, 0.9658, 0.8946, 0.9262, 0.8709, 0.9716, 0.8571, 0.9707, 0.8548, 0.9388, 0.8571, 0.9707, 0.8435, 0.9384, 0.8548, 0.9388, 0.613, 0.8508, 0.6275, 0.8956, 0.6208, 0.8971, 0.06578, 0.9053, 0.05401, 0.9068, 0.0735, 0.8658, 0.07318, 0.9287, 0.06578, 0.9053, 0.08007, 0.9231, 0.6616, 0.7014, 0.6693, 0.7017, 0.666, 0.7168, 0.6978, 0.6345, 0.6848, 0.6351, 0.6696, 0.6092, 0.7978, 0.8607, 0.7858, 0.8921, 0.7908, 0.8595, 0.7528, 0.942, 0.7611, 0.9282, 0.7606, 0.9565, 0.7611, 0.9282, 0.768, 0.9577, 0.7606, 0.9565, 0.7928, 0.8938, 0.7858, 0.8921, 0.7978, 0.8607, 0.7978, 0.8607, 0.7996, 0.8917, 0.7928, 0.8938, 0.5983, 0.7898, 0.6275, 0.7815, 0.5896, 0.8103, 0.6275, 0.7815, 0.5983, 0.7898, 0.6257, 0.7717, 0.105, 0.9141, 0.09869, 0.8945, 0.105, 0.891, 0.811, 0.9277, 0.815, 0.9508, 0.8029, 0.9525, 0.7712, 0.9116, 0.7516, 0.9048, 0.7671, 0.9002, 0.4568, 0.8703, 0.4505, 0.883, 0.4386, 0.8578, 0.7932, 0.5462, 0.8042, 0.5318, 0.8206, 0.5373, 0.7932, 0.5462, 0.7845, 0.5433, 0.8042, 0.5318, 0.813, 0.6326, 0.8061, 0.6351, 0.81, 0.6139, 0.7981, 0.9177, 0.7978, 0.9043, 0.8301, 0.9275, 0.6117, 0.9635, 0.609, 0.928, 0.6189, 0.9237, 0.6189, 0.9237, 0.6189, 0.9669, 0.6117, 0.9635, 0.8301, 0.9275, 0.8395, 0.9165, 0.8435, 0.9277, 0.2761, 0.952, 0.2743, 0.9669, 0.2674, 0.9673, 0.9548, 0.9667, 0.9493, 0.9423, 0.9548, 0.9409, 0.9925, 0.7775, 0.9973, 0.7752, 0.9879, 0.8048, 0.7938, 0.8881, 0.7948, 0.8538, 0.7978, 0.9043, 0.8066, 0.5821, 0.8189, 0.6066, 0.81, 0.6139, 0.8115, 0.5467, 0.8189, 0.6066, 0.8066, 0.5821, 0.8592, 0.5398, 0.8577, 0.5495, 0.8206, 0.5373, 0.7918, 0.8126, 0.7948, 0.8538, 0.7819, 0.8145, 0.7627, 0.6387, 0.7957, 0.6409, 0.7876, 0.668, 0.7957, 0.6409, 0.7936, 0.6636, 0.7876, 0.668, 0.8166, 0.6114, 0.8291, 0.576, 0.8235, 0.6139, 0.9148, 0.7613, 0.9211, 0.7182, 0.925, 0.7212, 0.925, 0.7212, 0.9237, 0.7618, 0.9148, 0.7613, 0.925, 0.7212, 0.9297, 0.7222, 0.9237, 0.7618, 0.8166, 0.6114, 0.8228, 0.5752, 0.8291, 0.576, 0.9784, 0.8308, 0.9881, 0.8274, 0.9911, 0.8413, 0.7918, 0.8126, 0.7819, 0.8145, 0.7863, 0.7981, 0.8592, 0.5398, 0.8725, 0.5383, 0.871, 0.5455, 0.9911, 0.8413, 0.9881, 0.8274, 0.9973, 0.8431, 0.822, 0.5348, 0.8188, 0.5499, 0.8115, 0.5467, 0.7761, 0.7617, 0.8139, 0.719, 0.7812, 0.7623, 0.6293, 0.9933, 0.6275, 0.9284, 0.6341, 0.9934, 0.6432, 0.997, 0.6478, 0.928, 0.6478, 1.0, 0.9567, 0.7897, 0.9567, 0.8289, 0.9518, 0.827, 0.709, 0.9851, 0.7039, 0.9271, 0.709, 0.9275, 0.8119, 0.7276, 0.8119, 0.7753, 0.8044, 0.774, 0.2772, 0.952, 0.2674, 0.9003, 0.2735, 0.901, 0.2735, 0.901, 0.284, 0.9497, 0.2772, 0.952, 0.3235, 0.6747, 0.3114, 0.7184, 0.3142, 0.6777, 0.8404, 0.7203, 0.8484, 0.7328, 0.8267, 0.7239, 0.7505, 0.9277, 0.7516, 0.9048, 0.7712, 0.9116, 0.8404, 0.7203, 0.8559, 0.7278, 0.8484, 0.7328, 0.7198, 0.8401, 0.7137, 0.896, 0.7086, 0.8949, 0.8217, 0.6075, 0.8216, 0.632, 0.8092, 0.6043, 0.09293, 0.9106, 0.07386, 0.8638, 0.08548, 0.8616, 0.5443, 0.9574, 0.5428, 0.9773, 0.5336, 0.9601, 0.7086, 0.8949, 0.7008, 0.8944, 0.7099, 0.8432, 0.2447, 0.783, 0.2305, 0.7628, 0.2339, 0.759, 0.02031, 0.8427, 0.06571, 0.8216, 0.01983, 0.8483, 0.02031, 0.8427, 0.06586, 0.8084, 0.06656, 0.8151, 0.1474, 0.9331, 0.1427, 0.8663, 0.1474, 0.86, 0.9826, 0.9458, 0.9893, 0.9413, 0.9893, 0.9876, 0.1425, 0.9364, 0.1361, 0.8824, 0.1427, 0.8663, 0.9826, 0.9608, 0.9735, 0.921, 0.9785, 0.9157, 0.8417, 0.9277, 0.8417, 0.9931, 0.8352, 0.978, 0.06269, 0.8052, 0.06586, 0.8084, 0.02031, 0.8427, 0.7701, 0.9674, 0.773, 0.9568, 0.7778, 0.9544, 0.7701, 0.9674, 0.7778, 0.9544, 0.7778, 0.9724, 0.1718, 0.9584, 0.1746, 0.9696, 0.1658, 0.9627, 0.06656, 0.8151, 0.08412, 0.8188, 0.0758, 0.8213, 0.8181, 0.816, 0.8204, 0.8209, 0.8153, 0.8198, 0.7167, 0.938, 0.7097, 0.9373, 0.7185, 0.9271, 0.06656, 0.8151, 0.0758, 0.8213, 0.06571, 0.8216, 0.2956, 0.8807, 0.3032, 0.8713, 0.3037, 0.8773, 0.3906, 0.8847, 0.4025, 0.8443, 0.3985, 0.8916, 0.5377, 0.9265, 0.5497, 0.9237, 0.5443, 0.9574, 0.5443, 0.9574, 0.5336, 0.9601, 0.5377, 0.9265, 0.1427, 0.8663, 0.1321, 0.8537, 0.124, 0.8208, 0.7051, 0.8229, 0.719, 0.8264, 0.7064, 0.8315, 0.08291, 0.8277, 0.08424, 0.8493, 0.07323, 0.8457, 0.1458, 0.8406, 0.1383, 0.8359, 0.1607, 0.8032, 0.2416, 0.7843, 0.2447, 0.783, 0.2429, 0.793, 0.2429, 0.793, 0.2402, 0.7891, 0.2416, 0.7843, 0.1718, 0.9584, 0.1757, 0.9514, 0.1838, 0.9536, 0.1336, 0.8149, 0.1427, 0.8663, 0.124, 0.8208, 0.2213, 0.7601, 0.206, 0.7637, 0.2282, 0.7554, 0.143, 0.8734, 0.1458, 0.8406, 0.1507, 0.8734, 0.1259, 0.8434, 0.143, 0.8734, 0.1393, 0.8835, 0.2897, 0.7278, 0.2927, 0.7052, 0.3014, 0.7201, 0.8066, 0.6026, 0.8447, 0.5479, 0.8108, 0.6128, 0.768, 0.9277, 0.7887, 0.9314, 0.7853, 0.9408, 0.768, 0.9277, 0.7853, 0.9408, 0.7682, 0.9452, 0.2436, 0.746, 0.2339, 0.759, 0.2282, 0.7554, 0.2282, 0.7554, 0.2399, 0.7428, 0.2436, 0.746, 0.8108, 0.6128, 0.8055, 0.6315, 0.7967, 0.6271, 0.7967, 0.6271, 0.8066, 0.6026, 0.8108, 0.6128, 0.8215, 0.6517, 0.8216, 0.632, 0.8311, 0.6505, 0.1268, 0.9219, 0.1303, 0.9179, 0.1324, 0.9241, 0.3375, 0.6696, 0.3187, 0.7101, 0.3235, 0.6747, 0.8208, 0.5503, 0.8066, 0.6026, 0.7986, 0.5988, 0.8215, 0.6517, 0.8277, 0.7005, 0.8159, 0.6596, 0.8311, 0.6505, 0.8404, 0.7203, 0.8215, 0.6517, 0.2474, 0.721, 0.2543, 0.6978, 0.2512, 0.7295, 0.2429, 0.6953, 0.2474, 0.721, 0.2419, 0.722, 0.3375, 0.6696, 0.3473, 0.6197, 0.3599, 0.6217, 0.3349, 0.6307, 0.3235, 0.6747, 0.3142, 0.6777, 0.8163, 0.9601, 0.8029, 0.9525, 0.815, 0.9508, 0.8404, 0.7203, 0.8267, 0.7239, 0.8277, 0.7005, 0.2581, 0.6873, 0.2543, 0.6978, 0.2489, 0.6966, 0.2489, 0.6966, 0.2493, 0.6835, 0.2581, 0.6873, 0.0397, 0.8877, 0.0397, 0.8942, 0.03335, 0.8925, 0.1479, 0.9653, 0.1553, 0.9574, 0.1553, 0.9661, 0.8258, 0.9731, 0.8335, 0.9701, 0.8352, 0.9763, 0.2764, 0.8559, 0.284, 0.8591, 0.2759, 0.8603, 0.9973, 0.8431, 0.9878, 0.8471, 0.9911, 0.8413, 0.2689, 0.9739, 0.2743, 0.9669, 0.2761, 0.9734, 0.2689, 0.9739, 0.2674, 0.9673, 0.2743, 0.9669, 0.6582, 0.7179, 0.664, 0.7269, 0.6566, 0.7236, 0.7858, 0.6189, 0.8215, 0.6517, 0.8159, 0.6596, 0.03042, 0.9144, 0.02441, 0.9104, 0.03042, 0.9072, 0.1524, 0.8882, 0.156, 0.8844, 0.156, 0.8905, 0.7813, 0.5762, 0.7627, 0.6387, 0.7439, 0.6142, 0.7935, 0.6117, 0.8092, 0.6043, 0.8216, 0.632, 0.8473, 0.7564, 0.805, 0.7544, 0.8134, 0.7446, 0.8134, 0.7446, 0.8267, 0.7239, 0.8484, 0.7328, 0.7914, 0.72, 0.7962, 0.7169, 0.8351, 0.7416, 0.1556, 0.8755, 0.1556, 0.8844, 0.1524, 0.881, 0.7439, 0.6142, 0.7627, 0.6387, 0.7391, 0.6284, 0.8563, 0.5198, 0.8317, 0.5474, 0.817, 0.5388, 0.8521, 0.5289, 0.8447, 0.5479, 0.8317, 0.5474, 0.8162, 0.7012, 0.8139, 0.719, 0.8085, 0.7082, 0.8317, 0.5474, 0.8208, 0.5503, 0.817, 0.5388, 0.3599, 0.6217, 0.3531, 0.6104, 0.3635, 0.6108, 0.7439, 0.6142, 0.7636, 0.5769, 0.7813, 0.5762, 0.8707, 0.7981, 0.8726, 0.8172, 0.8659, 0.8028, 0.2419, 0.722, 0.2399, 0.7428, 0.2336, 0.7473, 0.2927, 0.7052, 0.3142, 0.6777, 0.3114, 0.7184, 0.2512, 0.7295, 0.2399, 0.7428, 0.2474, 0.721, 0.7967, 0.6271, 0.7969, 0.6532, 0.7882, 0.651, 0.7712, 0.9116, 0.7978, 0.9043, 0.7981, 0.9177, 0.7967, 0.6271, 0.7882, 0.651, 0.7836, 0.64, 0.7829, 0.9544, 0.7829, 0.9869, 0.7778, 0.9746, 0.7712, 0.9116, 0.7671, 0.9002, 0.7938, 0.8881, 0.8049, 0.6378, 0.8166, 0.6114, 0.8146, 0.6448, 0.7845, 0.5433, 0.7915, 0.5684, 0.7813, 0.5762, 0.7813, 0.5762, 0.7728, 0.5498, 0.7845, 0.5433, 0.8023, 0.6191, 0.8067, 0.6137, 0.8166, 0.6114, 0.8166, 0.6114, 0.8235, 0.6139, 0.8146, 0.6448, 0.4596, 0.8898, 0.4692, 0.8666, 0.4679, 0.8906, 0.7887, 0.9544, 0.7682, 0.9452, 0.7853, 0.9408, 0.8664, 0.5287, 0.8543, 0.5394, 0.8521, 0.5289, 0.4568, 0.8703, 0.4596, 0.8898, 0.4505, 0.883, 0.7177, 0.9095, 0.7155, 0.9271, 0.69, 0.9084, 0.1427, 0.8663, 0.1361, 0.8824, 0.1321, 0.8537, 0.3933, 0.9156, 0.3906, 0.8847, 0.3985, 0.8916, 0.9148, 0.7613, 0.9237, 0.7618, 0.929, 0.7854, 0.8105, 0.6839, 0.8141, 0.7111, 0.8051, 0.7111, 0.0956, 0.8668, 0.1007, 0.8988, 0.09158, 0.8863, 0.9735, 0.921, 0.9632, 0.9245, 0.9684, 0.8937, 0.3627, 0.7998, 0.3635, 0.8061, 0.3558, 0.8034, 0.2759, 0.7343, 0.2819, 0.7242, 0.2897, 0.7278, 0.3933, 0.9156, 0.3985, 0.8916, 0.4008, 0.9151, 0.2305, 0.7628, 0.2282, 0.7554, 0.2339, 0.759, 0.7806, 0.6063, 0.7731, 0.5932, 0.7935, 0.6117, 0.7806, 0.6063, 0.7858, 0.6189, 0.7718, 0.5974, 0.3503, 0.7911, 0.3558, 0.8034, 0.3529, 0.8091, 0.828, 0.7188, 0.8203, 0.7226, 0.8139, 0.719, 0.7064, 0.8315, 0.7198, 0.8401, 0.7099, 0.8432, 0.8493, 0.5272, 0.8569, 0.5297, 0.8501, 0.5401, 0.6232, 0.9655, 0.6275, 0.975, 0.619, 0.9713, 0.3275, 0.9034, 0.3244, 0.9101, 0.3234, 0.8904, 0.298, 0.8656, 0.3032, 0.8713, 0.2956, 0.8807, 0.07188, 0.8801, 0.0672, 0.8689, 0.07319, 0.8729, 0.1733, 0.8997, 0.1759, 0.9093, 0.1709, 0.9108, 0.01921, 0.9381, 0.01528, 0.933, 0.01921, 0.9296, 0.1381, 0.9772, 0.1314, 0.9676, 0.1381, 0.9574, 0.8151, 0.8149, 0.812, 0.8107, 0.8135, 0.8013, 0.9574, 0.6761, 0.9574, 0.7361, 0.9518, 0.6852, 0.7198, 0.7795, 0.719, 0.8264, 0.7128, 0.8223, 0.255, 0.8117, 0.246, 0.7941, 0.2487, 0.7925, 0.7093, 0.976, 0.7097, 0.9373, 0.7167, 0.938, 0.9279, 0.8587, 0.9272, 0.9113, 0.921, 0.9115, 0.06415, 0.8287, 0.05821, 0.8695, 0.05762, 0.8275, 0.921, 0.9115, 0.9148, 0.9104, 0.9279, 0.8587, 0.317, 0.9218, 0.3037, 0.8773, 0.3234, 0.9211, 0.06415, 0.8287, 0.06982, 0.8278, 0.0672, 0.8689, 0.7258, 0.8714, 0.748, 0.8274, 0.7321, 0.8723, 0.317, 0.9218, 0.3113, 0.924, 0.2956, 0.8807, 0.1759, 0.9093, 0.1669, 0.928, 0.1709, 0.9108, 0.7258, 0.8714, 0.7198, 0.8702, 0.7408, 0.8186, 0.07319, 0.8729, 0.09209, 0.8916, 0.07188, 0.8801, 0.298, 0.8656, 0.3184, 0.8443, 0.3032, 0.8713, 0.3234, 0.8484, 0.3032, 0.8713, 0.3184, 0.8443, 0.8204, 0.8209, 0.8145, 0.8595, 0.8153, 0.8198, 0.8181, 0.816, 0.8153, 0.8198, 0.8151, 0.8149, 0.7364, 0.9898, 0.742, 0.9468, 0.742, 0.9928, 0.1303, 0.9179, 0.1255, 0.9186, 0.1324, 0.8786, 0.9307, 0.9597, 0.921, 0.9115, 0.9343, 0.9599, 0.1437, 0.9788, 0.1392, 0.9585, 0.1437, 0.9574, 0.06415, 0.8287, 0.05762, 0.8275, 0.08255, 0.7687, 0.06415, 0.8287, 0.08255, 0.7687, 0.06982, 0.8278, 0.7258, 0.8714, 0.7321, 0.8723, 0.7333, 0.9288, 0.9343, 0.9599, 0.9272, 0.9113, 0.9382, 0.9573, 0.08671, 0.7711, 0.06982, 0.8278, 0.08255, 0.7687, 0.317, 0.9218, 0.3234, 0.9211, 0.3164, 0.9687, 0.7286, 0.9302, 0.7198, 0.8702, 0.7258, 0.8714, 0.4301, 0.9788, 0.4264, 0.976, 0.4299, 0.9505, 0.1562, 0.9032, 0.1718, 0.9584, 0.1658, 0.9627, 0.7478, 0.9424, 0.7484, 0.9468, 0.7286, 0.9302, 0.7478, 0.9424, 0.7286, 0.9302, 0.7333, 0.9288, 0.2088, 0.7681, 0.1994, 0.7833, 0.206, 0.7637, 0.1757, 0.9514, 0.1603, 0.9027, 0.1648, 0.9032, 0.8087, 0.6874, 0.8087, 0.7276, 0.8044, 0.6879, 0.1931, 0.8062, 0.201, 0.784, 0.1951, 0.8067, 0.82, 0.7239, 0.8087, 0.6874, 0.8131, 0.6881, 0.08965, 0.8627, 0.08199, 0.8617, 0.09212, 0.8169, 0.1931, 0.8062, 0.1976, 0.783, 0.1994, 0.7833, 0.8147, 0.6351, 0.8087, 0.6874, 0.8044, 0.6879, 0.1838, 0.8559, 0.1648, 0.9032, 0.1603, 0.9027, 0.1603, 0.9027, 0.1562, 0.9032, 0.1838, 0.8559, 0.82, 0.6357, 0.8131, 0.6881, 0.8087, 0.6874, 0.5092, 0.9237, 0.5139, 0.9767, 0.5071, 0.9724, 0.07551, 0.7684, 0.1007, 0.8171, 0.09662, 0.817, 0.09662, 0.817, 0.09212, 0.8169, 0.07551, 0.7684, 0.09082, 0.8765, 0.08412, 0.8188, 0.0884, 0.8157, 0.3933, 0.9156, 0.4008, 0.9151, 0.412, 0.9721, 0.08217, 0.8746, 0.0758, 0.8213, 0.08412, 0.8188, 0.4264, 0.996, 0.4209, 0.9518, 0.4264, 0.9505, 0.5092, 0.9237, 0.5071, 0.9724, 0.5028, 0.9709, 0.9568, 0.7897, 0.9518, 0.7888, 0.9568, 0.7361, 0.7866, 0.6837, 0.7882, 0.651, 0.7969, 0.6532, 0.778, 0.6846, 0.7882, 0.651, 0.7822, 0.6831, 0.3391, 0.7603, 0.3114, 0.7184, 0.3187, 0.7101, 0.3317, 0.7641, 0.3114, 0.7184, 0.3351, 0.7626, 0.2437, 0.9077, 0.2578, 0.9551, 0.2488, 0.962, 0.2674, 0.9524, 0.2499, 0.9066, 0.2562, 0.9082, 0.8317, 0.5651, 0.8217, 0.6075, 0.8092, 0.6043, 0.7822, 0.6831, 0.7914, 0.72, 0.778, 0.6846, 0.8217, 0.6075, 0.8357, 0.5673, 0.84, 0.5689, 0.2499, 0.9066, 0.2437, 0.9077, 0.2627, 0.8559, 0.7944, 0.7087, 0.7822, 0.6831, 0.7866, 0.6837, 0.3558, 0.8034, 0.3391, 0.7603, 0.3627, 0.7998, 0.8432, 0.536, 0.8357, 0.5673, 0.8317, 0.5651, 0.2674, 0.8713, 0.2562, 0.9082, 0.2499, 0.9066, 0.8501, 0.5401, 0.84, 0.5689, 0.8357, 0.5673, 0.4701, 0.9253, 0.477, 0.9807, 0.4714, 0.9845, 0.4775, 0.7737, 0.484, 0.7743, 0.4786, 0.8314, 0.4784, 0.9249, 0.477, 0.9807, 0.4746, 0.9258, 0.796, 0.6337, 0.8034, 0.6933, 0.7948, 0.6939, 0.8634, 0.7698, 0.8351, 0.7416, 0.8664, 0.7684, 0.8034, 0.6933, 0.8009, 0.6336, 0.8051, 0.6338, 0.7914, 0.72, 0.8332, 0.7443, 0.832, 0.7471, 0.484, 0.8785, 0.4701, 0.8313, 0.4743, 0.8324, 0.4743, 0.8324, 0.4786, 0.8314, 0.484, 0.8785, 0.8634, 0.7698, 0.832, 0.7471, 0.8332, 0.7443, 0.79, 0.5791, 0.8009, 0.6336, 0.796, 0.6337, 0.4835, 0.8785, 0.4784, 0.9249, 0.4746, 0.9258, 0.4746, 0.9258, 0.4701, 0.9253, 0.4835, 0.8785, 0.794, 0.5764, 0.8051, 0.6338, 0.8009, 0.6336, 0.4952, 0.9247, 0.4948, 0.9703, 0.4893, 0.9704, 0.3558, 0.8034, 0.3635, 0.8061, 0.3568, 0.841, 0.7948, 0.6939, 0.7578, 0.6623, 0.7598, 0.6586, 0.4948, 0.9703, 0.4941, 0.9897, 0.4893, 0.9704, 0.3467, 0.85, 0.3531, 0.8389, 0.3568, 0.841, 0.4941, 0.9897, 0.4853, 0.9714, 0.4893, 0.9704, 0.3438, 0.8466, 0.3513, 0.8374, 0.3531, 0.8389, 0.665, 0.8133, 0.7051, 0.8229, 0.7064, 0.8315, 0.8136, 0.5882, 0.8065, 0.6306, 0.8051, 0.5887, 0.7185, 0.9271, 0.7097, 0.9373, 0.709, 0.9309, 0.6321, 0.7717, 0.665, 0.8133, 0.6275, 0.7753, 0.2274, 0.802, 0.2429, 0.793, 0.2303, 0.804, 0.9144, 0.8992, 0.9048, 0.9331, 0.9059, 0.8974, 0.8065, 0.6306, 0.8148, 0.6301, 0.8065, 0.6839, 0.2182, 0.8223, 0.2274, 0.802, 0.2303, 0.804, 0.9144, 0.8992, 0.9059, 0.8974, 0.9148, 0.8461, 0.9011, 0.9229, 0.8895, 0.8862, 0.9006, 0.8754, 0.5215, 0.8259, 0.4853, 0.8301, 0.4982, 0.8096, 0.8035, 0.7354, 0.8267, 0.7239, 0.8134, 0.7446, 0.7391, 0.6284, 0.6962, 0.6465, 0.6978, 0.6345, 0.8895, 0.8862, 0.8866, 0.9259, 0.8733, 0.8764, 0.7787, 0.7493, 0.805, 0.7544, 0.7793, 0.7552, 0.5855, 0.8276, 0.4982, 0.8096, 0.5327, 0.8028, 0.5327, 0.8028, 0.5705, 0.811, 0.5855, 0.8276, 0.5855, 0.8276, 0.5705, 0.8363, 0.5215, 0.8259, 0.8035, 0.7354, 0.7787, 0.7493, 0.776, 0.7447, 0.6848, 0.6351, 0.6692, 0.6692, 0.659, 0.666, 0.6978, 0.6345, 0.6962, 0.6465, 0.6692, 0.6692, 0.5855, 0.8276, 0.6022, 0.8595, 0.5705, 0.8363, 0.8946, 0.9262, 0.9011, 0.9229, 0.9038, 0.9622, 0.8946, 0.9262, 0.8903, 0.9658, 0.8866, 0.9259, 0.6578, 0.9323, 0.6648, 0.9657, 0.6585, 0.9678, 0.6491, 0.9634, 0.6578, 0.9323, 0.6585, 0.9678, 0.6022, 0.8595, 0.6208, 0.8971, 0.6139, 0.898, 0.6692, 0.6692, 0.6693, 0.7017, 0.6616, 0.7014, 0.6616, 0.7014, 0.6537, 0.7022, 0.659, 0.666, 0.6208, 0.8971, 0.6115, 0.9195, 0.6139, 0.898, 0.0735, 0.8658, 0.08007, 0.8687, 0.06578, 0.9053, 0.6692, 0.6692, 0.6616, 0.7014, 0.659, 0.666, 0.0735, 0.8658, 0.05401, 0.9068, 0.06461, 0.8664, 0.6582, 0.7179, 0.6537, 0.7022, 0.666, 0.7168, 0.8612, 0.9179, 0.8709, 0.9261, 0.8548, 0.9388, 0.8548, 0.9388, 0.8435, 0.9384, 0.8612, 0.9179, 0.6274, 0.9187, 0.6208, 0.8971, 0.6275, 0.8956, 0.6948, 0.6233, 0.6696, 0.6092, 0.672, 0.6036, 0.07318, 0.9287, 0.05401, 0.9068, 0.06578, 0.9053, 0.6616, 0.7014, 0.666, 0.7168, 0.6537, 0.7022, 0.5896, 0.8103, 0.5935, 0.7845, 0.5983, 0.7898, 0.7978, 0.8607, 0.8059, 0.8603, 0.7996, 0.8917, 0.6696, 0.6092, 0.6431, 0.5942, 0.672, 0.6036, 0.7606, 0.9565, 0.7505, 0.9597, 0.7528, 0.942, 0.6696, 0.6092, 0.6848, 0.6351, 0.666, 0.6143, 0.1547, 0.827, 0.1547, 0.8755, 0.1524, 0.8434, 0.768, 0.9277, 0.768, 0.9577, 0.7611, 0.9282, 0.6387, 0.6071, 0.6696, 0.6092, 0.666, 0.6143, 0.8007, 0.9299, 0.7887, 0.9619, 0.7937, 0.9277, 0.81, 0.6139, 0.822, 0.6318, 0.813, 0.6326, 0.8059, 0.9186, 0.7928, 0.8938, 0.7996, 0.8917, 0.6257, 0.7717, 0.5983, 0.7898, 0.5935, 0.7845, 0.7636, 0.5769, 0.7728, 0.5498, 0.7813, 0.5762, 0.8543, 0.5394, 0.8447, 0.5479, 0.8521, 0.5289, 0.7674, 0.5121, 0.7728, 0.5498, 0.7579, 0.5137, 0.4596, 0.8898, 0.453, 0.9275, 0.4505, 0.883, 0.6117, 0.9635, 0.6027, 0.9683, 0.609, 0.928, 0.4679, 0.8906, 0.4692, 0.9242, 0.4596, 0.8898, 0.7887, 0.9544, 0.7887, 0.9785, 0.7831, 0.9561, 0.4592, 0.9326, 0.4596, 0.8898, 0.4692, 0.9242, 0.8301, 0.9275, 0.7978, 0.9043, 0.8395, 0.9165, 0.4692, 0.9242, 0.4644, 0.9369, 0.4592, 0.9326, 0.1064, 0.893, 0.1106, 0.8725, 0.1146, 0.8881, 0.1146, 0.8881, 0.1106, 0.8725, 0.1239, 0.893, 0.8081, 0.8846, 0.7948, 0.8538, 0.8059, 0.852, 0.9548, 0.9667, 0.9464, 0.9669, 0.9493, 0.9423, 0.4592, 0.9326, 0.4388, 0.935, 0.453, 0.9275, 0.1159, 0.8698, 0.1239, 0.893, 0.1106, 0.8725, 0.9925, 0.7775, 0.9879, 0.8048, 0.9815, 0.7769, 0.9881, 0.8274, 0.9765, 0.8056, 0.9879, 0.8048, 0.8277, 0.5449, 0.7932, 0.5462, 0.8206, 0.5373, 0.9879, 0.8048, 0.9765, 0.8056, 0.9815, 0.7769, 0.8206, 0.5373, 0.8577, 0.5495, 0.8277, 0.5449, 0.8206, 0.5373, 0.8042, 0.5318, 0.8592, 0.5398, 0.8494, 0.864, 0.8583, 0.8627, 0.8435, 0.9058, 0.7918, 0.8126, 0.8059, 0.852, 0.7948, 0.8538, 0.8115, 0.5467, 0.8188, 0.5499, 0.8189, 0.6066, 0.8115, 0.5467, 0.8066, 0.5821, 0.8044, 0.5462, 0.7876, 0.668, 0.7811, 0.6714, 0.7627, 0.6387, 0.8661, 0.8665, 0.8435, 0.9058, 0.8583, 0.8627, 0.448, 0.9369, 0.4593, 0.9592, 0.4386, 0.9592, 0.7989, 0.7377, 0.7915, 0.6877, 0.7986, 0.6983, 0.7986, 0.6983, 0.8077, 0.6928, 0.8291, 0.7268, 0.3318, 0.6016, 0.3512, 0.5982, 0.3531, 0.6104, 0.7876, 0.668, 0.8085, 0.7082, 0.7811, 0.6714, 0.8583, 0.8627, 0.8726, 0.8172, 0.8661, 0.8665, 0.7876, 0.668, 0.7936, 0.6636, 0.8162, 0.7012, 0.8146, 0.6448, 0.7915, 0.6877, 0.8049, 0.6378, 0.8583, 0.8627, 0.8494, 0.864, 0.8625, 0.8149, 0.8146, 0.6448, 0.8077, 0.6928, 0.7986, 0.6983, 0.9421, 0.8341, 0.929, 0.7854, 0.9503, 0.8306, 0.9166, 0.7943, 0.9421, 0.8341, 0.935, 0.8393, 0.8203, 0.7226, 0.844, 0.7453, 0.8398, 0.7506, 0.7848, 0.7646, 0.8139, 0.719, 0.8203, 0.7226, 0.2759, 0.8603, 0.284, 0.8591, 0.2735, 0.901, 0.2759, 0.8603, 0.2735, 0.901, 0.2674, 0.9003, 0.8166, 0.6114, 0.8121, 0.6101, 0.8228, 0.5752, 0.871, 0.5455, 0.8577, 0.5495, 0.8592, 0.5398, 0.9726, 0.8487, 0.9639, 0.8486, 0.9726, 0.832, 0.9878, 0.8471, 0.9784, 0.8308, 0.9911, 0.8413, 0.965, 0.8349, 0.9726, 0.832, 0.9639, 0.8486, 0.6382, 0.9271, 0.6382, 0.9906, 0.6275, 0.9284, 0.8023, 0.6191, 0.7518, 0.5849, 0.8067, 0.6137, 0.6341, 0.9934, 0.6275, 0.9284, 0.6382, 0.9906, 0.747, 0.5873, 0.7996, 0.6244, 0.7444, 0.5914, 0.6478, 0.928, 0.6382, 0.996, 0.6388, 0.9271, 0.821, 0.9784, 0.8258, 0.9277, 0.8258, 0.9796, 0.8258, 0.9731, 0.8352, 0.9284, 0.8335, 0.9701, 0.709, 0.9851, 0.6992, 0.9284, 0.7039, 0.9271, 0.7636, 0.547, 0.7518, 0.5849, 0.747, 0.5873, 0.7636, 0.547, 0.7568, 0.5856, 0.7518, 0.5849, 0.8175, 0.9279, 0.821, 0.9784, 0.8163, 0.9793, 0.8725, 0.7643, 0.8398, 0.7506, 0.844, 0.7453, 0.9626, 0.9819, 0.9548, 0.9805, 0.9626, 0.9409, 0.7484, 0.9931, 0.7421, 0.9482, 0.7484, 0.9468, 0.9518, 0.6761, 0.9297, 0.7222, 0.925, 0.7212, 0.925, 0.7212, 0.9211, 0.7182, 0.9518, 0.6761, 0.7989, 0.7377, 0.7986, 0.6983, 0.8291, 0.7268, 0.7137, 0.2943, 0.6895, 0.3128, 0.6658, 0.2736, 0.628, 0.3764, 0.6412, 0.3529, 0.6768, 0.3933, 0.7137, 0.2943, 0.6658, 0.2736, 0.7027, 0.2633, 0.7137, 0.2943, 0.7027, 0.2633, 0.747, 0.2828, 0.7137, 0.2943, 0.747, 0.2828, 0.7367, 0.3179, 0.628, 0.3764, 0.6768, 0.3933, 0.6404, 0.4019, 0.5631, 0.2064, 0.5607, 0.255, 0.5408, 0.2204, 0.7111, 0.1189, 0.6706, 0.1258, 0.6928, 0.102, 0.8349, 0.2314, 0.8075, 0.2011, 0.8384, 0.2074, 0.7961, 0.368, 0.805, 0.3428, 0.8125, 0.3618, 0.628, 0.3764, 0.6404, 0.4019, 0.5904, 0.3743, 0.5631, 0.2064, 0.5408, 0.2204, 0.5615, 0.175, 0.7111, 0.1189, 0.6928, 0.102, 0.741, 0.1093, 0.8349, 0.2314, 0.8384, 0.2074, 0.8465, 0.2483, 0.7961, 0.368, 0.8125, 0.3618, 0.7794, 0.3847, 0.5546, 0.2564, 0.5662, 0.2128, 0.5785, 0.2459, 0.6779, 0.3918, 0.6361, 0.3724, 0.678, 0.3608, 0.848, 0.3138, 0.8166, 0.3453, 0.8234, 0.2976, 0.8085, 0.1235, 0.8334, 0.1617, 0.7891, 0.1329, 0.6458, 0.1082, 0.689, 0.09676, 0.6562, 0.1234, 0.6662, 0.1782, 0.7128, 0.1757, 0.6708, 0.2231, 0.6725, 0.1568, 0.7139, 0.1519, 0.6662, 0.1782, 0.6562, 0.1234, 0.7028, 0.1237, 0.6725, 0.1568, 0.6662, 0.1782, 0.7139, 0.1519, 0.7128, 0.1757, 0.7139, 0.1519, 0.7569, 0.1554, 0.7128, 0.1757, 0.6725, 0.1568, 0.7028, 0.1237, 0.7139, 0.1519, 0.7028, 0.1237, 0.7455, 0.1179, 0.7139, 0.1519, 0.7139, 0.1519, 0.7455, 0.1179, 0.7569, 0.1554, 0.7455, 0.1179, 0.7891, 0.1329, 0.7569, 0.1554, 0.6562, 0.1234, 0.689, 0.09676, 0.7028, 0.1237, 0.689, 0.09676, 0.7191, 0.09841, 0.7028, 0.1237, 0.7028, 0.1237, 0.7191, 0.09841, 0.7455, 0.1179, 0.7191, 0.09841, 0.7699, 0.1008, 0.7455, 0.1179, 0.7455, 0.1179, 0.7699, 0.1008, 0.7891, 0.1329, 0.7699, 0.1008, 0.8085, 0.1235, 0.7891, 0.1329, 0.7128, 0.1757, 0.7316, 0.242, 0.6708, 0.2231, 0.7569, 0.1554, 0.7727, 0.2094, 0.7128, 0.1757, 0.7891, 0.1329, 0.8084, 0.181, 0.7569, 0.1554, 0.7128, 0.1757, 0.7727, 0.2094, 0.7316, 0.242, 0.7727, 0.2094, 0.7771, 0.2717, 0.7316, 0.242, 0.7569, 0.1554, 0.8084, 0.181, 0.7727, 0.2094, 0.8084, 0.181, 0.824, 0.2425, 0.7727, 0.2094, 0.7727, 0.2094, 0.824, 0.2425, 0.7771, 0.2717, 0.824, 0.2425, 0.8234, 0.2976, 0.7771, 0.2717, 0.7891, 0.1329, 0.8334, 0.1617, 0.8084, 0.181, 0.8334, 0.1617, 0.853, 0.2156, 0.8084, 0.181, 0.8084, 0.181, 0.853, 0.2156, 0.824, 0.2425, 0.853, 0.2156, 0.8564, 0.2707, 0.824, 0.2425, 0.824, 0.2425, 0.8564, 0.2707, 0.8234, 0.2976, 0.8564, 0.2707, 0.848, 0.3138, 0.8234, 0.2976, 0.7316, 0.242, 0.6755, 0.2775, 0.6708, 0.2231, 0.7771, 0.2717, 0.7278, 0.3062, 0.7316, 0.242, 0.8234, 0.2976, 0.7786, 0.3306, 0.7771, 0.2717, 0.7316, 0.242, 0.7278, 0.3062, 0.6755, 0.2775, 0.7278, 0.3062, 0.6822, 0.324, 0.6755, 0.2775, 0.7771, 0.2717, 0.7786, 0.3306, 0.7278, 0.3062, 0.7786, 0.3306, 0.7229, 0.3549, 0.7278, 0.3062, 0.7278, 0.3062, 0.7229, 0.3549, 0.6822, 0.324, 0.7229, 0.3549, 0.678, 0.3608, 0.6822, 0.324, 0.8234, 0.2976, 0.8166, 0.3453, 0.7786, 0.3306, 0.8166, 0.3453, 0.7704, 0.3725, 0.7786, 0.3306, 0.7786, 0.3306, 0.7704, 0.3725, 0.7229, 0.3549, 0.7704, 0.3725, 0.7197, 0.3911, 0.7229, 0.3549, 0.7229, 0.3549, 0.7197, 0.3911, 0.678, 0.3608, 0.7197, 0.3911, 0.6779, 0.3918, 0.678, 0.3608, 0.6755, 0.2775, 0.64, 0.2251, 0.6708, 0.2231, 0.6822, 0.324, 0.6331, 0.2862, 0.6755, 0.2775, 0.678, 0.3608, 0.6359, 0.3312, 0.6822, 0.324, 0.6755, 0.2775, 0.6331, 0.2862, 0.64, 0.2251, 0.6331, 0.2862, 0.6068, 0.2319, 0.64, 0.2251, 0.6822, 0.324, 0.6359, 0.3312, 0.6331, 0.2862, 0.6359, 0.3312, 0.6021, 0.2854, 0.6331, 0.2862, 0.6331, 0.2862, 0.6021, 0.2854, 0.6068, 0.2319, 0.6021, 0.2854, 0.5785, 0.2459, 0.6068, 0.2319, 0.678, 0.3608, 0.6361, 0.3724, 0.6359, 0.3312, 0.6361, 0.3724, 0.599, 0.3351, 0.6359, 0.3312, 0.6359, 0.3312, 0.599, 0.3351, 0.6021, 0.2854, 0.599, 0.3351, 0.5706, 0.295, 0.6021, 0.2854, 0.6021, 0.2854, 0.5706, 0.295, 0.5785, 0.2459, 0.5706, 0.295, 0.5546, 0.2564, 0.5785, 0.2459, 0.64, 0.2251, 0.6662, 0.1782, 0.6708, 0.2231, 0.6068, 0.2319, 0.6299, 0.1858, 0.64, 0.2251, 0.5785, 0.2459, 0.5943, 0.1988, 0.6068, 0.2319, 0.64, 0.2251, 0.6299, 0.1858, 0.6662, 0.1782, 0.6299, 0.1858, 0.6725, 0.1568, 0.6662, 0.1782, 0.6068, 0.2319, 0.5943, 0.1988, 0.6299, 0.1858, 0.5943, 0.1988, 0.6196, 0.1495, 0.6299, 0.1858, 0.6299, 0.1858, 0.6196, 0.1495, 0.6725, 0.1568, 0.6196, 0.1495, 0.6562, 0.1234, 0.6725, 0.1568, 0.5785, 0.2459, 0.5662, 0.2128, 0.5943, 0.1988, 0.5662, 0.2128, 0.5849, 0.1694, 0.5943, 0.1988, 0.5943, 0.1988, 0.5849, 0.1694, 0.6196, 0.1495, 0.5849, 0.1694, 0.6112, 0.1295, 0.6196, 0.1495, 0.6196, 0.1495, 0.6112, 0.1295, 0.6562, 0.1234, 0.6112, 0.1295, 0.6458, 0.1082, 0.6562, 0.1234, 0.6622, 0.09303, 0.689, 0.09676, 0.6458, 0.1082, 0.6749, 0.0707, 0.7017, 0.07713, 0.6622, 0.09303, 0.7794, 0.3847, 0.8053, 0.3815, 0.7592, 0.4014, 0.6622, 0.09303, 0.7017, 0.07713, 0.689, 0.09676, 0.7017, 0.07713, 0.7191, 0.09841, 0.689, 0.09676, 0.6749, 0.0707, 0.7274, 0.06687, 0.7017, 0.07713, 0.7274, 0.06687, 0.7523, 0.07931, 0.7017, 0.07713, 0.7017, 0.07713, 0.7523, 0.07931, 0.7191, 0.09841, 0.7523, 0.07931, 0.7699, 0.1008, 0.7191, 0.09841, 0.7794, 0.3847, 0.8125, 0.3618, 0.8053, 0.3815, 0.8125, 0.3618, 0.8321, 0.3518, 0.8053, 0.3815, 0.7274, 0.06687, 0.7786, 0.0742, 0.7523, 0.07931, 0.7786, 0.0742, 0.7979, 0.09825, 0.7523, 0.07931, 0.7523, 0.07931, 0.7979, 0.09825, 0.7699, 0.1008, 0.7979, 0.09825, 0.8085, 0.1235, 0.7699, 0.1008, 0.8405, 0.136, 0.8334, 0.1617, 0.8085, 0.1235, 0.8716, 0.1536, 0.8687, 0.1867, 0.8405, 0.136, 0.8465, 0.2483, 0.8512, 0.2225, 0.8564, 0.2669, 0.8405, 0.136, 0.8687, 0.1867, 0.8334, 0.1617, 0.8687, 0.1867, 0.853, 0.2156, 0.8334, 0.1617, 0.8716, 0.1536, 0.8923, 0.2138, 0.8687, 0.1867, 0.8923, 0.2138, 0.8813, 0.2471, 0.8687, 0.1867, 0.8687, 0.1867, 0.8813, 0.2471, 0.853, 0.2156, 0.8813, 0.2471, 0.8564, 0.2707, 0.853, 0.2156, 0.8465, 0.2483, 0.8384, 0.2074, 0.8512, 0.2225, 0.8384, 0.2074, 0.8377, 0.1848, 0.8512, 0.2225, 0.8923, 0.2138, 0.8923, 0.275, 0.8813, 0.2471, 0.8923, 0.275, 0.8737, 0.2995, 0.8813, 0.2471, 0.8813, 0.2471, 0.8737, 0.2995, 0.8564, 0.2707, 0.8737, 0.2995, 0.848, 0.3138, 0.8564, 0.2707, 0.8476, 0.3462, 0.8166, 0.3453, 0.848, 0.3138, 0.8352, 0.3789, 0.8072, 0.3829, 0.8476, 0.3462, 0.741, 0.1093, 0.7197, 0.09268, 0.7709, 0.109, 0.8476, 0.3462, 0.8072, 0.3829, 0.8166, 0.3453, 0.8072, 0.3829, 0.7704, 0.3725, 0.8166, 0.3453, 0.8352, 0.3789, 0.7857, 0.4114, 0.8072, 0.3829, 0.7857, 0.4114, 0.7519, 0.4069, 0.8072, 0.3829, 0.8072, 0.3829, 0.7519, 0.4069, 0.7704, 0.3725, 0.7519, 0.4069, 0.7197, 0.3911, 0.7704, 0.3725, 0.741, 0.1093, 0.6928, 0.102, 0.7197, 0.09268, 0.6928, 0.102, 0.6663, 0.09268, 0.7197, 0.09268, 0.7857, 0.4114, 0.7279, 0.4261, 0.7519, 0.4069, 0.7279, 0.4261, 0.7004, 0.4129, 0.7519, 0.4069, 0.7519, 0.4069, 0.7004, 0.4129, 0.7197, 0.3911, 0.7004, 0.4129, 0.6779, 0.3918, 0.7197, 0.3911, 0.6519, 0.4031, 0.6361, 0.3724, 0.6779, 0.3918, 0.6214, 0.4046, 0.6061, 0.3761, 0.6519, 0.4031, 0.5615, 0.175, 0.5381, 0.193, 0.5697, 0.1455, 0.6519, 0.4031, 0.6061, 0.3761, 0.6361, 0.3724, 0.6061, 0.3761, 0.599, 0.3351, 0.6361, 0.3724, 0.6214, 0.4046, 0.5749, 0.3698, 0.6061, 0.3761, 0.5749, 0.3698, 0.5648, 0.3344, 0.6061, 0.3761, 0.6061, 0.3761, 0.5648, 0.3344, 0.599, 0.3351, 0.5648, 0.3344, 0.5706, 0.295, 0.599, 0.3351, 0.5615, 0.175, 0.5408, 0.2204, 0.5381, 0.193, 0.5408, 0.2204, 0.5128, 0.2491, 0.5381, 0.193, 0.5749, 0.3698, 0.5415, 0.3252, 0.5648, 0.3344, 0.5415, 0.3252, 0.5428, 0.2888, 0.5648, 0.3344, 0.5648, 0.3344, 0.5428, 0.2888, 0.5706, 0.295, 0.5428, 0.2888, 0.5546, 0.2564, 0.5706, 0.295, 0.5406, 0.2391, 0.5662, 0.2128, 0.5546, 0.2564, 0.5363, 0.2203, 0.5568, 0.1901, 0.5406, 0.2391, 0.5904, 0.3743, 0.6078, 0.4008, 0.5545, 0.3631, 0.5406, 0.2391, 0.5568, 0.1901, 0.5662, 0.2128, 0.5568, 0.1901, 0.5849, 0.1694, 0.5662, 0.2128, 0.5363, 0.2203, 0.5583, 0.1653, 0.5568, 0.1901, 0.5583, 0.1653, 0.5825, 0.1445, 0.5568, 0.1901, 0.5568, 0.1901, 0.5825, 0.1445, 0.5849, 0.1694, 0.5825, 0.1445, 0.6112, 0.1295, 0.5849, 0.1694, 0.5904, 0.3743, 0.6404, 0.4019, 0.6078, 0.4008, 0.6404, 0.4019, 0.6636, 0.4205, 0.6078, 0.4008, 0.5583, 0.1653, 0.5891, 0.124, 0.5825, 0.1445, 0.5891, 0.124, 0.615, 0.1093, 0.5825, 0.1445, 0.5825, 0.1445, 0.615, 0.1093, 0.6112, 0.1295, 0.615, 0.1093, 0.6458, 0.1082, 0.6112, 0.1295, 0.7979, 0.09825, 0.8405, 0.136, 0.8085, 0.1235, 0.7786, 0.0742, 0.8331, 0.1022, 0.7979, 0.09825, 0.8125, 0.3618, 0.8317, 0.3284, 0.8321, 0.3518, 0.7979, 0.09825, 0.8331, 0.1022, 0.8405, 0.136, 0.8331, 0.1022, 0.8716, 0.1536, 0.8405, 0.136, 0.8321, 0.3518, 0.8317, 0.3284, 0.8471, 0.3098, 0.8317, 0.3284, 0.8434, 0.2885, 0.8471, 0.3098, 0.8471, 0.3098, 0.8434, 0.2885, 0.8564, 0.2669, 0.8434, 0.2885, 0.8465, 0.2483, 0.8564, 0.2669, 0.8125, 0.3618, 0.805, 0.3428, 0.8317, 0.3284, 0.805, 0.3428, 0.8189, 0.307, 0.8317, 0.3284, 0.8317, 0.3284, 0.8189, 0.307, 0.8434, 0.2885, 0.8189, 0.307, 0.8266, 0.2653, 0.8434, 0.2885, 0.8434, 0.2885, 0.8266, 0.2653, 0.8465, 0.2483, 0.8266, 0.2653, 0.8349, 0.2314, 0.8465, 0.2483, 0.8737, 0.2995, 0.8476, 0.3462, 0.848, 0.3138, 0.8923, 0.275, 0.8724, 0.3311, 0.8737, 0.2995, 0.8384, 0.2074, 0.8157, 0.1617, 0.8377, 0.1848, 0.8737, 0.2995, 0.8724, 0.3311, 0.8476, 0.3462, 0.8724, 0.3311, 0.8352, 0.3789, 0.8476, 0.3462, 0.8377, 0.1848, 0.8157, 0.1617, 0.8143, 0.1425, 0.8157, 0.1617, 0.7842, 0.1329, 0.8143, 0.1425, 0.8143, 0.1425, 0.7842, 0.1329, 0.7709, 0.109, 0.7842, 0.1329, 0.741, 0.1093, 0.7709, 0.109, 0.8384, 0.2074, 0.8075, 0.2011, 0.8157, 0.1617, 0.8075, 0.2011, 0.7837, 0.1726, 0.8157, 0.1617, 0.8157, 0.1617, 0.7837, 0.1726, 0.7842, 0.1329, 0.7837, 0.1726, 0.7479, 0.1373, 0.7842, 0.1329, 0.7842, 0.1329, 0.7479, 0.1373, 0.741, 0.1093, 0.7479, 0.1373, 0.7111, 0.1189, 0.741, 0.1093, 0.7004, 0.4129, 0.6519, 0.4031, 0.6779, 0.3918, 0.7279, 0.4261, 0.674, 0.4242, 0.7004, 0.4129, 0.6928, 0.102, 0.642, 0.1127, 0.6663, 0.09268, 0.7004, 0.4129, 0.674, 0.4242, 0.6519, 0.4031, 0.674, 0.4242, 0.6214, 0.4046, 0.6519, 0.4031, 0.6663, 0.09268, 0.642, 0.1127, 0.6137, 0.1094, 0.642, 0.1127, 0.5966, 0.138, 0.6137, 0.1094, 0.6137, 0.1094, 0.5966, 0.138, 0.5697, 0.1455, 0.5966, 0.138, 0.5615, 0.175, 0.5697, 0.1455, 0.6928, 0.102, 0.6706, 0.1258, 0.642, 0.1127, 0.6706, 0.1258, 0.6257, 0.1446, 0.642, 0.1127, 0.642, 0.1127, 0.6257, 0.1446, 0.5966, 0.138, 0.6257, 0.1446, 0.5862, 0.1741, 0.5966, 0.138, 0.5966, 0.138, 0.5862, 0.1741, 0.5615, 0.175, 0.5862, 0.1741, 0.5631, 0.2064, 0.5615, 0.175, 0.5428, 0.2888, 0.5406, 0.2391, 0.5546, 0.2564, 0.5415, 0.3252, 0.5296, 0.27, 0.5428, 0.2888, 0.5408, 0.2204, 0.5358, 0.2765, 0.5128, 0.2491, 0.5428, 0.2888, 0.5296, 0.27, 0.5406, 0.2391, 0.5296, 0.27, 0.5363, 0.2203, 0.5406, 0.2391, 0.5128, 0.2491, 0.5358, 0.2765, 0.5134, 0.3163, 0.5358, 0.2765, 0.5548, 0.3332, 0.5134, 0.3163, 0.5134, 0.3163, 0.5548, 0.3332, 0.5545, 0.3631, 0.5548, 0.3332, 0.5904, 0.3743, 0.5545, 0.3631, 0.5408, 0.2204, 0.5607, 0.255, 0.5358, 0.2765, 0.5607, 0.255, 0.5676, 0.3017, 0.5358, 0.2765, 0.5358, 0.2765, 0.5676, 0.3017, 0.5548, 0.3332, 0.5676, 0.3017, 0.5954, 0.3459, 0.5548, 0.3332, 0.5548, 0.3332, 0.5954, 0.3459, 0.5904, 0.3743, 0.5954, 0.3459, 0.628, 0.3764, 0.5904, 0.3743, 0.615, 0.1093, 0.6622, 0.09303, 0.6458, 0.1082, 0.5891, 0.124, 0.6308, 0.09031, 0.615, 0.1093, 0.6404, 0.4019, 0.6975, 0.414, 0.6636, 0.4205, 0.615, 0.1093, 0.6308, 0.09031, 0.6622, 0.09303, 0.6308, 0.09031, 0.6749, 0.0707, 0.6622, 0.09303, 0.6636, 0.4205, 0.6975, 0.414, 0.7207, 0.4237, 0.6975, 0.414, 0.7417, 0.4014, 0.7207, 0.4237, 0.7207, 0.4237, 0.7417, 0.4014, 0.7592, 0.4014, 0.7417, 0.4014, 0.7794, 0.3847, 0.7592, 0.4014, 0.6404, 0.4019, 0.6768, 0.3933, 0.6975, 0.414, 0.6768, 0.3933, 0.7268, 0.3896, 0.6975, 0.414, 0.6975, 0.414, 0.7268, 0.3896, 0.7417, 0.4014, 0.7268, 0.3896, 0.7566, 0.3789, 0.7417, 0.4014, 0.7417, 0.4014, 0.7566, 0.3789, 0.7794, 0.3847, 0.7566, 0.3789, 0.7961, 0.368, 0.7794, 0.3847, 0.7805, 0.3557, 0.805, 0.3428, 0.7961, 0.368, 0.7623, 0.3399, 0.7912, 0.3256, 0.7805, 0.3557, 0.7367, 0.3179, 0.7732, 0.3085, 0.7623, 0.3399, 0.7805, 0.3557, 0.7912, 0.3256, 0.805, 0.3428, 0.7912, 0.3256, 0.8189, 0.307, 0.805, 0.3428, 0.7623, 0.3399, 0.7732, 0.3085, 0.7912, 0.3256, 0.7732, 0.3085, 0.803, 0.2804, 0.7912, 0.3256, 0.7912, 0.3256, 0.803, 0.2804, 0.8189, 0.307, 0.803, 0.2804, 0.8266, 0.2653, 0.8189, 0.307, 0.7367, 0.3179, 0.747, 0.2828, 0.7732, 0.3085, 0.747, 0.2828, 0.7779, 0.2599, 0.7732, 0.3085, 0.7732, 0.3085, 0.7779, 0.2599, 0.803, 0.2804, 0.7779, 0.2599, 0.8049, 0.2424, 0.803, 0.2804, 0.803, 0.2804, 0.8049, 0.2424, 0.8266, 0.2653, 0.8049, 0.2424, 0.8349, 0.2314, 0.8266, 0.2653, 0.8049, 0.2424, 0.8075, 0.2011, 0.8349, 0.2314, 0.7779, 0.2599, 0.7738, 0.2129, 0.8049, 0.2424, 0.747, 0.2828, 0.737, 0.2384, 0.7779, 0.2599, 0.8049, 0.2424, 0.7738, 0.2129, 0.8075, 0.2011, 0.7738, 0.2129, 0.7837, 0.1726, 0.8075, 0.2011, 0.7779, 0.2599, 0.737, 0.2384, 0.7738, 0.2129, 0.737, 0.2384, 0.7348, 0.1784, 0.7738, 0.2129, 0.7738, 0.2129, 0.7348, 0.1784, 0.7837, 0.1726, 0.7348, 0.1784, 0.7479, 0.1373, 0.7837, 0.1726, 0.747, 0.2828, 0.7027, 0.2633, 0.737, 0.2384, 0.7027, 0.2633, 0.6907, 0.2085, 0.737, 0.2384, 0.737, 0.2384, 0.6907, 0.2085, 0.7348, 0.1784, 0.6907, 0.2085, 0.7043, 0.1533, 0.7348, 0.1784, 0.7348, 0.1784, 0.7043, 0.1533, 0.7479, 0.1373, 0.7043, 0.1533, 0.7111, 0.1189, 0.7479, 0.1373, 0.7043, 0.1533, 0.6706, 0.1258, 0.7111, 0.1189, 0.6907, 0.2085, 0.651, 0.1663, 0.7043, 0.1533, 0.7027, 0.2633, 0.6552, 0.2275, 0.6907, 0.2085, 0.7043, 0.1533, 0.651, 0.1663, 0.6706, 0.1258, 0.651, 0.1663, 0.6257, 0.1446, 0.6706, 0.1258, 0.6907, 0.2085, 0.6552, 0.2275, 0.651, 0.1663, 0.6552, 0.2275, 0.6173, 0.1942, 0.651, 0.1663, 0.651, 0.1663, 0.6173, 0.1942, 0.6257, 0.1446, 0.6173, 0.1942, 0.5862, 0.1741, 0.6257, 0.1446, 0.7027, 0.2633, 0.6658, 0.2736, 0.6552, 0.2275, 0.6658, 0.2736, 0.6175, 0.2454, 0.6552, 0.2275, 0.6552, 0.2275, 0.6175, 0.2454, 0.6173, 0.1942, 0.6175, 0.2454, 0.5867, 0.224, 0.6173, 0.1942, 0.6173, 0.1942, 0.5867, 0.224, 0.5862, 0.1741, 0.5867, 0.224, 0.5631, 0.2064, 0.5862, 0.1741, 0.7566, 0.3789, 0.7805, 0.3557, 0.7961, 0.368, 0.7268, 0.3896, 0.7464, 0.3615, 0.7566, 0.3789, 0.6768, 0.3933, 0.6951, 0.3665, 0.7268, 0.3896, 0.7566, 0.3789, 0.7464, 0.3615, 0.7805, 0.3557, 0.7464, 0.3615, 0.7623, 0.3399, 0.7805, 0.3557, 0.7268, 0.3896, 0.6951, 0.3665, 0.7464, 0.3615, 0.6951, 0.3665, 0.7165, 0.3411, 0.7464, 0.3615, 0.7464, 0.3615, 0.7165, 0.3411, 0.7623, 0.3399, 0.7165, 0.3411, 0.7367, 0.3179, 0.7623, 0.3399, 0.6768, 0.3933, 0.6412, 0.3529, 0.6951, 0.3665, 0.6412, 0.3529, 0.6644, 0.3309, 0.6951, 0.3665, 0.6951, 0.3665, 0.6644, 0.3309, 0.7165, 0.3411, 0.6644, 0.3309, 0.6895, 0.3128, 0.7165, 0.3411, 0.7165, 0.3411, 0.6895, 0.3128, 0.7367, 0.3179, 0.6895, 0.3128, 0.7137, 0.2943, 0.7367, 0.3179, 0.5867, 0.224, 0.5607, 0.255, 0.5631, 0.2064, 0.6175, 0.2454, 0.5881, 0.2689, 0.5867, 0.224, 0.6658, 0.2736, 0.6438, 0.2913, 0.6175, 0.2454, 0.5867, 0.224, 0.5881, 0.2689, 0.5607, 0.255, 0.5881, 0.2689, 0.5676, 0.3017, 0.5607, 0.255, 0.6175, 0.2454, 0.6438, 0.2913, 0.5881, 0.2689, 0.6438, 0.2913, 0.6167, 0.3169, 0.5881, 0.2689, 0.5881, 0.2689, 0.6167, 0.3169, 0.5676, 0.3017, 0.6167, 0.3169, 0.5954, 0.3459, 0.5676, 0.3017, 0.6658, 0.2736, 0.6895, 0.3128, 0.6438, 0.2913, 0.6895, 0.3128, 0.6644, 0.3309, 0.6438, 0.2913, 0.6438, 0.2913, 0.6644, 0.3309, 0.6167, 0.3169, 0.6644, 0.3309, 0.6412, 0.3529, 0.6167, 0.3169, 0.6167, 0.3169, 0.6412, 0.3529, 0.5954, 0.3459, 0.6412, 0.3529, 0.628, 0.3764, 0.5954, 0.3459, 0.09293, 0.9106, 0.08402, 0.9091, 0.07386, 0.8638, 0.2447, 0.783, 0.2416, 0.7843, 0.2305, 0.7628, 0.02031, 0.8427, 0.06656, 0.8151, 0.06571, 0.8216, 0.1474, 0.9331, 0.1425, 0.9364, 0.1427, 0.8663, 0.6867, 0.9396, 0.6992, 0.9271, 0.6992, 0.9749, 0.08291, 0.8277, 0.09293, 0.8354, 0.08424, 0.8493, 0.143, 0.8734, 0.1383, 0.8359, 0.1458, 0.8406, 0.1259, 0.8434, 0.1383, 0.8359, 0.143, 0.8734, 0.2897, 0.7278, 0.2819, 0.7242, 0.2927, 0.7052, 0.8066, 0.6026, 0.8317, 0.5474, 0.8447, 0.5479, 0.8208, 0.5503, 0.8317, 0.5474, 0.8066, 0.6026, 0.8215, 0.6517, 0.8404, 0.7203, 0.8277, 0.7005, 0.8311, 0.6505, 0.8569, 0.7182, 0.8404, 0.7203, 0.2474, 0.721, 0.2489, 0.6966, 0.2543, 0.6978, 0.2429, 0.6953, 0.2489, 0.6966, 0.2474, 0.721, 0.3375, 0.6696, 0.3235, 0.6747, 0.3473, 0.6197, 0.3349, 0.6307, 0.3473, 0.6197, 0.3235, 0.6747, 0.8163, 0.9601, 0.8007, 0.9601, 0.8029, 0.9525, 0.6582, 0.7179, 0.666, 0.7168, 0.664, 0.7269, 0.7858, 0.6189, 0.7935, 0.6117, 0.8215, 0.6517, 0.7813, 0.5762, 0.7957, 0.6409, 0.7627, 0.6387, 0.3599, 0.6217, 0.3473, 0.6197, 0.3531, 0.6104, 0.2419, 0.722, 0.2474, 0.721, 0.2399, 0.7428, 0.2512, 0.7295, 0.2436, 0.746, 0.2399, 0.7428, 0.7967, 0.6271, 0.8055, 0.6315, 0.7969, 0.6532, 0.7712, 0.9116, 0.7938, 0.8881, 0.7978, 0.9043, 0.8049, 0.6378, 0.8023, 0.6191, 0.8166, 0.6114, 0.4596, 0.8898, 0.4568, 0.8703, 0.4692, 0.8666, 0.9925, 0.7775, 0.9815, 0.7769, 0.9793, 0.7517, 0.0884, 0.8157, 0.08412, 0.8188, 0.09082, 0.7889, 0.2759, 0.7343, 0.2724, 0.7325, 0.2819, 0.7242, 0.2305, 0.7628, 0.2213, 0.7601, 0.2282, 0.7554, 0.7064, 0.8315, 0.719, 0.8264, 0.7198, 0.8401, 0.07188, 0.8801, 0.05821, 0.8695, 0.0672, 0.8689, 0.3582, 0.9581, 0.3275, 0.9034, 0.3344, 0.905, 0.7484, 0.8101, 0.7408, 0.8186, 0.7322, 0.7717, 0.9279, 0.8587, 0.9382, 0.8559, 0.9272, 0.9113, 0.06415, 0.8287, 0.0672, 0.8689, 0.05821, 0.8695, 0.317, 0.9218, 0.2956, 0.8807, 0.3037, 0.8773, 0.7258, 0.8714, 0.7408, 0.8186, 0.748, 0.8274, 0.1759, 0.9093, 0.1759, 0.9363, 0.1669, 0.928, 0.07319, 0.8729, 0.1058, 0.8901, 0.09209, 0.8916, 0.8204, 0.8209, 0.8205, 0.8595, 0.8145, 0.8595, 0.7364, 0.9898, 0.7357, 0.9471, 0.742, 0.9468, 0.9307, 0.9597, 0.9148, 0.9104, 0.921, 0.9115, 0.1437, 0.9788, 0.1381, 0.9787, 0.1392, 0.9585, 0.1562, 0.9032, 0.1603, 0.9027, 0.1718, 0.9584, 0.1757, 0.9514, 0.1718, 0.9584, 0.1603, 0.9027, 0.8087, 0.6874, 0.82, 0.7239, 0.8087, 0.7276, 0.1931, 0.8062, 0.1994, 0.7833, 0.201, 0.784, 0.8147, 0.6351, 0.82, 0.6357, 0.8087, 0.6874, 0.5092, 0.9237, 0.5181, 0.9239, 0.5139, 0.9767, 0.6232, 0.9655, 0.619, 0.9713, 0.6275, 0.9237, 0.7866, 0.6837, 0.7822, 0.6831, 0.7882, 0.651, 0.778, 0.6846, 0.7836, 0.64, 0.7882, 0.651, 0.3391, 0.7603, 0.3351, 0.7626, 0.3114, 0.7184, 0.3317, 0.7641, 0.3014, 0.7201, 0.3114, 0.7184, 0.2437, 0.9077, 0.2499, 0.9066, 0.2578, 0.9551, 0.2674, 0.9524, 0.2578, 0.9551, 0.2499, 0.9066, 0.8317, 0.5651, 0.8357, 0.5673, 0.8217, 0.6075, 0.7822, 0.6831, 0.7962, 0.7169, 0.7914, 0.72, 0.8501, 0.5401, 0.8569, 0.5297, 0.8418, 0.5687, 0.3558, 0.8034, 0.3351, 0.7626, 0.3391, 0.7603, 0.8432, 0.536, 0.8501, 0.5401, 0.8357, 0.5673, 0.4701, 0.9253, 0.4746, 0.9258, 0.477, 0.9807, 0.4784, 0.9249, 0.4835, 0.9817, 0.477, 0.9807, 0.796, 0.6337, 0.8009, 0.6336, 0.8034, 0.6933, 0.8634, 0.7698, 0.8332, 0.7443, 0.8351, 0.7416, 0.79, 0.5791, 0.794, 0.5764, 0.8009, 0.6336, 0.4952, 0.9247, 0.5028, 0.9237, 0.4948, 0.9703, 0.7948, 0.6939, 0.7846, 0.6984, 0.7578, 0.6623, 0.4948, 0.9703, 0.5028, 0.9876, 0.4941, 0.9897, 0.3467, 0.85, 0.3438, 0.8466, 0.3531, 0.8389, 0.7437, 0.6581, 0.7465, 0.6533, 0.7578, 0.6623, 0.665, 0.8133, 0.6708, 0.8068, 0.7051, 0.8229, 0.6321, 0.7717, 0.6708, 0.8068, 0.665, 0.8133, 0.2182, 0.8223, 0.216, 0.8214, 0.2274, 0.802, 0.9011, 0.9229, 0.8946, 0.9262, 0.8895, 0.8862, 0.8895, 0.8862, 0.8946, 0.9262, 0.8866, 0.9259, 0.7787, 0.7493, 0.8134, 0.7446, 0.805, 0.7544, 0.8035, 0.7354, 0.8134, 0.7446, 0.7787, 0.7493, 0.6848, 0.6351, 0.6978, 0.6345, 0.6692, 0.6692, 0.5855, 0.8276, 0.613, 0.8508, 0.6022, 0.8595, 0.6578, 0.9323, 0.6648, 0.9271, 0.6648, 0.9657, 0.6491, 0.9634, 0.6478, 0.9324, 0.6578, 0.9323, 0.6022, 0.8595, 0.613, 0.8508, 0.6208, 0.8971, 0.6208, 0.8971, 0.6199, 0.9237, 0.6115, 0.9195, 0.6274, 0.9187, 0.6199, 0.9237, 0.6208, 0.8971, 0.6948, 0.6233, 0.6978, 0.6345, 0.6696, 0.6092, 0.5896, 0.8103, 0.5705, 0.811, 0.5935, 0.7845, 0.6696, 0.6092, 0.6401, 0.6007, 0.6431, 0.5942, 0.6387, 0.6071, 0.6401, 0.6007, 0.6696, 0.6092, 0.8007, 0.9299, 0.8006, 0.9632, 0.7887, 0.9619, 0.81, 0.6139, 0.8189, 0.6066, 0.822, 0.6318, 0.7674, 0.5121, 0.7845, 0.5433, 0.7728, 0.5498, 0.4596, 0.8898, 0.4592, 0.9326, 0.453, 0.9275, 0.9493, 0.9423, 0.9464, 0.9669, 0.9382, 0.9607, 0.8081, 0.8846, 0.7978, 0.9043, 0.7948, 0.8538, 0.9881, 0.8274, 0.9784, 0.8308, 0.9765, 0.8056, 0.8661, 0.8665, 0.8726, 0.9179, 0.8435, 0.9058, 0.448, 0.9369, 0.4574, 0.9379, 0.4593, 0.9592, 0.935, 0.8393, 0.9421, 0.8341, 0.9518, 0.8559, 0.7876, 0.668, 0.8162, 0.7012, 0.8085, 0.7082, 0.8583, 0.8627, 0.8625, 0.8149, 0.8726, 0.8172, 0.8146, 0.6448, 0.7986, 0.6983, 0.7915, 0.6877, 0.9421, 0.8341, 0.9148, 0.7613, 0.929, 0.7854, 0.9166, 0.7943, 0.9148, 0.7613, 0.9421, 0.8341, 0.8203, 0.7226, 0.828, 0.7188, 0.844, 0.7453, 0.7848, 0.7646, 0.7812, 0.7623, 0.8139, 0.719, 0.8023, 0.6191, 0.747, 0.5873, 0.7518, 0.5849, 0.747, 0.5873, 0.8023, 0.6191, 0.7996, 0.6244, 0.6478, 0.928, 0.6432, 0.997, 0.6382, 0.996, 0.821, 0.9784, 0.8175, 0.9279, 0.8258, 0.9277, 0.8258, 0.9731, 0.8305, 0.9277, 0.8352, 0.9284, 0.709, 0.9851, 0.7012, 0.9829, 0.6992, 0.9284, 0.7636, 0.547, 0.7714, 0.5506, 0.7568, 0.5856])
me_cube_001.materials.append(mat_material_001)
me_cube_001.materials.append(mat_material_002)
me_cube_001.use_remesh_preserve_volume = False
me_cube_001.use_remesh_preserve_attributes = False
me_cube_001.use_mirror_vertex_groups = False
me_cube_001.update()

# ---- objects
ob_hemi = bpy.data.objects.new('Hemi', light_hemi)
ob_cube = bpy.data.objects.new('Cube', me_cube_001)

# ---- transforms, parenting, visibility, modifiers, constraints
ob_hemi.location = (-0.4477, 0.5363, 2.03)
ob_hemi.lineart.crease_threshold = 0.0
ob_cube.location = (0.7704, -0.1785, 1.161)
ob_cube.lineart.crease_threshold = 0.0

# ---- collection membership
col_collection_1.objects.link(ob_hemi)
col_collection_1.objects.link(ob_cube)

# ---- scene / render settings (as saved in the file)
scene.frame_start = 1; scene.frame_end = 250; scene.frame_set(80)
scene.render.engine = 'BLENDER_EEVEE_NEXT'
scene.render.resolution_percentage = 50
scene.render.dither_intensity = 0.0
scene.render.use_bake_selected_to_active = True
scene.render.bake_margin = 64
scene.cycles.use_denoising = False
scene.cycles.samples = 128
scene.cycles.sampling_pattern = 'TABULATED_SOBOL'
scene.cycles.light_sampling_threshold = 0.0
scene.cycles.use_adaptive_sampling = False
scene.cycles.use_light_tree = False
scene.cycles.blur_glossy = 0.0
scene.cycles.sample_clamp_indirect = 0.0
scene.view_settings.view_transform = 'Standard'
bpy.context.view_layer.update()

# ---- added for rendering (the .blend has no active camera): camera
cam_auto = bpy.data.cameras.new('AutoCamera')
cam_auto.lens = 50.0
cam_auto.sensor_width = 36.0
cam_auto.clip_end = 1000.0
ob_auto_camera = bpy.data.objects.new('AutoCamera', cam_auto)
scene.collection.objects.link(ob_auto_camera)
ob_auto_camera.location = (4.14123, -5.11585, 4.19522)
ob_auto_camera.rotation_euler = (1.09748, -7.21219e-08, 0.694738)
scene.camera = ob_auto_camera
bpy.context.view_layer.update()
